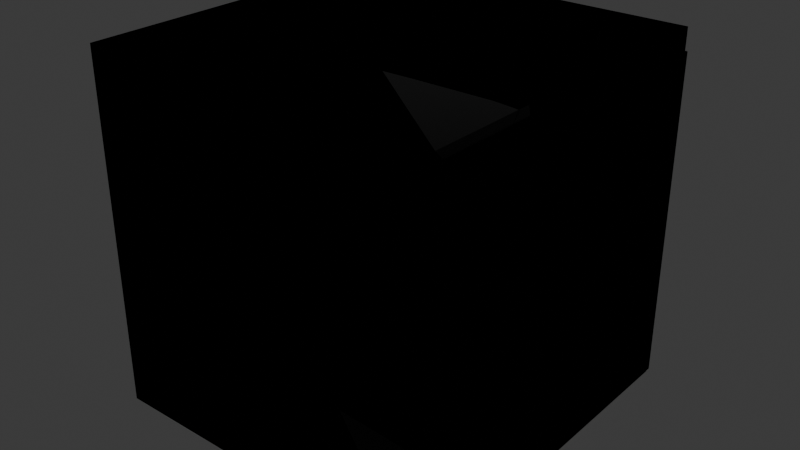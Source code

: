 # Source: safe_kaputt.blend  (saved by Blender 4.3.34; exported with 4.5.12 LTS)
import bpy
from mathutils import Matrix  # noqa: F401  (used for matrix-valued properties, if any)

bpy.ops.wm.read_factory_settings(use_empty=True)
scene = bpy.context.scene
scene.name = 'Scene'

# ---- collections
col_collection = bpy.data.collections.new('Collection'); scene.collection.children.link(col_collection)

# ---- materials (node trees are filled in below, after node groups)
mat_metal = bpy.data.materials.new('metal')
mat_metal.diffuse_color = (0.2829, 0.8, 0.2589, 1.0)

# ---- material node trees
mat_metal.use_nodes = True; mat_metal.node_tree.nodes.clear()
_N = mat_metal.node_tree.nodes; _L = mat_metal.node_tree.links
n0 = _N.new('ShaderNodeBsdfPrincipled'); n0.name = 'Principled BSDF'; n0.location = (10, 300)
n0.inputs[0].default_value = (0.01754, 0.01754, 0.01754, 1.0)
n0.inputs[1].default_value = 1.0
n0.inputs[2].default_value = 0.1422
n1 = _N.new('ShaderNodeOutputMaterial'); n1.name = 'Material Output'; n1.location = (300, 300)
_L.new(n0.outputs[0], n1.inputs[0])
n1.is_active_output = True

# ---- world
world_world = bpy.data.worlds.new('World'); scene.world = world_world
world_world.use_nodes = True; world_world.node_tree.nodes.clear()
_N = world_world.node_tree.nodes; _L = world_world.node_tree.links
n0 = _N.new('ShaderNodeOutputWorld'); n0.name = 'World Output'; n0.location = (300, 300)
n1 = _N.new('ShaderNodeBackground'); n1.name = 'Background'; n1.location = (10, 300)
n1.inputs[0].default_value = (0.05088, 0.05088, 0.05088, 1.0)
_L.new(n1.outputs[0], n0.inputs[0])
n0.is_active_output = True
world_world.color = (0.05088, 0.05088, 0.05088)
world_world.sun_shadow_jitter_overblur = 0.0

# ---- meshes
me_safe_cell_122 = bpy.data.meshes.new('safe_cell.122')
me_safe_cell_122.from_pydata([(0.1973, 0.09626, 0.01201), (0.1947, 0.00868, -0.08198), (-0.0364, -0.06416, -0.1466), (0.131, -0.06754, -0.1443), (0.2365, -0.03378, 0.106), (0.2365, -0.07917, 0.1514), (-0.6978, -0.07917, -0.1244), (-0.4509, 0.1903, 0.1514), (-0.5467, -0.07917, -0.1336), (-0.4301, 0.1914, 0.1514), (-0.2694, 0.2002, 0.1514), (-0.3993, -0.07917, -0.1422), (-0.2927, -0.07917, -0.1484), (-0.1598, -0.07917, -0.1557), (-0.001685, -0.07917, -0.1522), (0.1365, -0.07917, -0.1488), (-0.6887, -0.07917, 0.1514), (-0.1256, 0.207, 0.1514), (0.2639, 0.02074, 0.03833), (0.2639, 0.06899, -0.01266), (0.2639, 0.0003496, -0.08621), (-0.1091, 0.1946, 0.1514), (0.05903, 0.06759, 0.1514), (0.2365, -0.02317, 0.106), (0.2365, -0.03604, 0.1194), (0.2506, -0.03378, 0.106), (0.2639, -0.03378, 0.09541), (0.2365, -0.03507, -0.1151), (0.2639, -0.02664, -0.1075), (0.2636, -0.03378, -0.1108), (0.2365, -0.07917, -0.1352), (0.2365, -0.06658, 0.1514), (-0.6978, -0.07917, -0.1244), (-0.5467, -0.07917, -0.1336), (-0.4509, 0.1903, 0.1514), (-0.4301, 0.1914, 0.1514), (-0.3993, -0.07917, -0.1422), (-0.2694, 0.2002, 0.1514), (-0.2927, -0.07917, -0.1484), (-0.1598, -0.07917, -0.1557), (-0.001685, -0.07917, -0.1522), (0.1365, -0.07917, -0.1488), (-0.6887, -0.07917, 0.1514), (-0.1256, 0.207, 0.1514), (0.2639, 0.02074, 0.03833), (0.2639, 0.06899, -0.01266), (0.2365, -0.03507, -0.1151), (0.2636, -0.03378, -0.1108), (0.2639, 0.0003496, -0.08621), (-0.1091, 0.1946, 0.1514), (0.2639, -0.03378, 0.09541), (0.05903, 0.06759, 0.1514), (0.2365, -0.02317, 0.106), (0.2365, -0.03604, 0.1194), (0.2506, -0.03378, 0.106), (0.2639, -0.02664, -0.1075), (0.2365, -0.07917, -0.1352), (0.2365, -0.06658, 0.1514)], [], [(33, 32, 34, 35), (33, 35, 37, 0, 36), (38, 36, 0, 1), (39, 38, 1, 2), (40, 39, 2, 3), (41, 40, 3), (42, 34, 32), (0, 37, 43), (0, 44, 45), (27, 4, 52, 24, 31, 5, 56), (49, 0, 43), (44, 0, 49, 51, 53, 23, 54, 50), (3, 2, 1), (1, 20, 55, 46, 3), (46, 55, 47), (51, 57, 53), (8, 11, 12, 13, 14, 15, 56, 5, 16, 6), (21, 17, 10, 9, 7, 16, 5, 31, 22), (30, 41, 3, 46), (28, 48, 19, 18, 26, 29), (52, 4, 25), (25, 4, 27, 29, 26), (20, 1, 0, 45)])
_k = set([(6, 8), (6, 16), (7, 9), (7, 16), (8, 11), (9, 10), (10, 17), (11, 12), (12, 13), (13, 14), (14, 15), (15, 56), (17, 21), (18, 19), (18, 26), (19, 48), (20, 45), (20, 55), (21, 22), (22, 31), (23, 53), (23, 54), (24, 31), (24, 52), (25, 26), (25, 52), (27, 29), (27, 56), (28, 29), (28, 48), (30, 41), (30, 46), (32, 33), (32, 42), (33, 36), (34, 35), (34, 42), (35, 37), (36, 38), (37, 43), (38, 39), (39, 40), (40, 41), (43, 49), (44, 45), (44, 50), (46, 47), (47, 55), (49, 51), (50, 54), (51, 57), (53, 57)])
me_safe_cell_122.attributes.new('sharp_edge', 'BOOLEAN', 'EDGE').data.foreach_set('value', [ (min(e.vertices), max(e.vertices)) in _k for e in me_safe_cell_122.edges])
_uv = me_safe_cell_122.uv_layers.new(name='UVMap')
_uv.uv.foreach_set('vector', [1.0, 0.8624, 0.1376, 0.0, 0.8842, 0.0, 1.0, 0.1125, 0.8624, 0.8624, 0.1125, 0.1125, 0.2348, 0.0, 1.0, 0.0, 1.0, 0.7794, 1.0, 0.6389, 0.7794, 0.7794, 0.0, 0.0, 1.0, 0.0, 1.0, 0.2321, 0.6389, 0.6389, 0.0, 0.0, 1.0, 0.0, 1.0, 0.1897, 0.2321, 0.2321, 0.0, 0.0, 1.0, 0.0, 0.1901, 0.0, 0.1897, 0.1897, 0.0, 0.0, 0.267, 0.1295, 1.0, 0.1158, 1.0, 0.8624, 1.0, 0.0, 1.0, 0.7652, 0.00586, 0.0, 1.0, 1.0, 0.6654, 0.6654, 1.0, 0.6647, 0.3863, 0.7387, 0.6137, 0.7387, 0.6137, 0.736, 0.6142, 0.7392, 0.6219, 0.7469, 0.375, 0.75, 0.375, 0.75, 1.0, 0.264, 1.0, 1.0, 0.00586, 0.00586, 1.0, 0.6654, 1.0, 1.0, 0.264, 0.264, 0.4517, 0.0, 0.74, 0.0, 0.7781, 0.1176, 0.7938, 0.09558, 0.8386, 0.1669, 0.0, 0.0, 1.0, 0.0, 1.0, 1.0, 1.0, 1.0, 0.4768, 0.4768, 0.3218, 0.0, 0.4615, 0.0, 1.0, 0.0, 0.4402, 0.4402, 0.3218, 0.3218, 1.0, 0.5003, 0.4517, 0.4517, 0.8257, 0.4516, 0.74, 0.74, 0.5538, 0.9458, 0.5516, 0.909, 0.5501, 0.8823, 0.5482, 0.8491, 0.5491, 0.8096, 0.55, 0.775, 0.5534, 0.75, 0.625, 0.75, 0.625, 0.9813, 0.5561, 0.9836, 0.625, 0.6816, 0.625, 0.6785, 0.625, 0.6802, 0.625, 0.6824, 0.625, 0.6826, 0.625, 0.75, 0.625, 0.75, 0.625, 0.7469, 0.625, 0.7133, 0.6639, 0.1026, 1.0, 0.8099, 1.0, 1.0, 0.4615, 0.4615, 0.3863, 0.7369, 0.3863, 0.7301, 0.3863, 0.713, 0.3863, 0.725, 0.3863, 0.7387, 0.3863, 0.7386, 0.6137, 0.736, 0.6137, 0.7387, 0.6137, 0.7387, 0.6137, 0.7387, 0.6137, 0.7387, 0.5587, 0.7387, 0.5595, 0.7387, 0.611, 0.7387, 0.4768, 0.0, 1.0, 0.0, 1.0, 1.0, 0.6647, 0.6647])
me_safe_cell_122.materials.append(mat_metal)
me_safe_cell_122.update()
me_safe_cell_023 = bpy.data.meshes.new('safe_cell.023')
me_safe_cell_023.from_pydata([(-0.7839, -0.4913, -0.447), (-0.7839, -0.4913, 0.553), (-0.7839, 0.5087, -0.447), (-0.7839, 0.5087, 0.553), (0.2161, -0.446, -0.4016), (0.2161, -0.446, 0.5076), (0.2161, 0.4633, -0.4016), (0.2161, 0.4633, 0.5076), (0.2161, 0.5087, 0.553), (0.2161, 0.5087, -0.447), (0.2161, -0.4913, -0.447), (0.2161, -0.4913, 0.553), (0.2435, 0.4633, 0.5076), (0.2435, 0.4633, -0.4016), (0.2435, -0.446, -0.4016), (0.2435, -0.446, 0.5076), (0.2161, -0.06135, -0.4016), (0.2161, -0.07711, -0.447)], [], [(0, 1, 3, 2), (2, 3, 8, 9), (4, 16, 6, 13, 14), (5, 7, 6, 16, 17, 9, 8, 11), (10, 11, 1, 0), (8, 3, 1, 11), (10, 0, 2, 9, 17), (4, 5, 11, 10, 17, 16), (7, 5, 15, 12), (6, 7, 12, 13), (5, 4, 14, 15), (14, 13, 12, 15)])
_uv = me_safe_cell_023.uv_layers.new(name='UVMap')
_uv.uv.foreach_set('vector', [0.375, 0.0, 0.375, 0.0, 0.375, 0.25, 0.375, 0.25, 0.375, 0.25, 0.625, 0.25, 0.625, 0.5, 0.375, 0.5, 0.3863, 0.7387, 0.3863, 0.6425, 0.3863, 0.5113, 0.3863, 0.5113, 0.3863, 0.7387, 0.6137, 0.7387, 0.6137, 0.5113, 0.3863, 0.5113, 0.3863, 0.6425, 0.3863, 0.6464, 0.625, 0.5, 0.625, 0.5, 0.625, 0.75, 0.375, 0.75, 0.625, 0.75, 0.625, 1.0, 0.375, 1.0, 0.625, 0.5, 0.625, 0.5, 0.625, 0.75, 0.625, 0.75, 0.125, 0.75, 0.125, 0.75, 0.125, 0.5, 0.125, 0.5, 0.125, 0.6464, 0.3863, 0.7387, 0.3863, 0.7387, 0.375, 0.75, 0.375, 0.75, 0.3863, 0.6464, 0.3863, 0.6425, 0.6137, 0.5113, 0.6137, 0.7387, 0.6137, 0.7387, 0.6137, 0.5113, 0.3863, 0.5113, 0.6137, 0.5113, 0.6137, 0.5113, 0.3863, 0.5113, 0.6137, 0.7387, 0.3863, 0.7387, 0.3863, 0.7387, 0.6137, 0.7387, 0.3863, 0.7387, 0.3863, 0.5113, 0.3863, 0.5113, 0.3863, 0.7387])
me_safe_cell_023.materials.append(mat_metal)
me_safe_cell_023.update()
me_safe_cell_032 = bpy.data.meshes.new('safe_cell.032')
me_safe_cell_032.from_pydata([(0.2498, -0.09115, 0.0329), (0.2394, 0.1636, 0.1519), (0.2142, -0.07131, -0.0417), (0.2336, -0.09725, -0.00792), (0.2291, -0.09315, -0.01738), (0.2177, -0.1294, 0.04589), (0.1734, -0.169, 0.06854), (0.098, -0.1218, 0.1566), (0.1108, 0.05901, 0.2219), (-0.04199, 0.04285, -0.1809), (-0.09753, 0.1219, -0.2026), (0.1763, -0.1718, 0.03707), (0.1956, -0.1379, -0.01336), (0.1785, -0.1111, -0.05865), (0.167, -0.1002, -0.07332), (0.1624, -0.184, 0.04589), (0.1655, -0.1396, -0.0452), (-0.2733, -0.05809, 0.3185), (-0.2703, -0.04557, 0.3217), (0.1107, -0.1628, -0.06427), (-0.1124, -0.2853, -0.07283), (-0.4499, -0.3549, -0.1302), (-0.2767, 0.03805, -0.2384), (-0.4708, -0.328, -0.08221), (-0.2815, 0.2023, -0.1583), (-0.2687, 0.2023, -0.1791), (-0.3599, 0.2023, -0.03039), (-0.06969, 0.2023, -0.1724), (-0.2013, 0.2023, -0.177), (-0.3383, 0.2023, 0.03568), (-0.2785, 0.2023, 0.1906), (0.1227, 0.2023, 0.1449), (0.2231, 0.2023, 0.1333), (0.209, 0.2023, 0.09816), (0.1591, 0.2023, -0.02336), (0.1545, 0.2023, -0.03432), (-0.2815, 0.2023, -0.1583), (-0.2687, 0.2023, -0.1791), (-0.3599, 0.2023, -0.03039), (-0.06969, 0.2023, -0.1724), (-0.2013, 0.2023, -0.177), (-0.3383, 0.2023, 0.03568), (-0.2785, 0.2023, 0.1906), (0.1227, 0.2023, 0.1449), (0.2231, 0.2023, 0.1333), (0.209, 0.2023, 0.09816), (0.1591, 0.2023, -0.02336), (0.1545, 0.2023, -0.03432)], [], [(37, 22, 21, 36), (21, 38, 36), (10, 40, 39), (10, 22, 37, 40), (10, 9, 22), (9, 19, 22), (39, 47, 2, 10), (20, 23, 21), (23, 38, 21), (38, 23, 18, 41), (18, 42, 41), (42, 18, 43), (45, 44, 1, 0), (0, 46, 45), (43, 18, 1, 44), (0, 2, 47, 46), (2, 9, 10), (2, 14, 9), (14, 19, 9), (14, 13, 19), (13, 16, 19), (16, 12, 19), (12, 15, 19), (15, 20, 19), (15, 6, 20), (6, 23, 20), (6, 7, 23), (7, 17, 23), (17, 18, 23), (17, 8, 18), (8, 1, 18), (1, 5, 0), (8, 7, 1), (7, 5, 1), (5, 12, 0), (12, 3, 0), (3, 4, 0), (4, 2, 0), (4, 13, 2), (13, 14, 2), (12, 16, 13), (4, 12, 13), (11, 15, 12), (4, 3, 12), (5, 11, 12), (11, 5, 15), (5, 6, 15), (5, 7, 6), (8, 17, 7), (25, 24, 26, 29, 30, 31, 32, 33, 34, 35, 27, 28), (20, 21, 22, 19)])
_k = set([(24, 25), (24, 26), (25, 28), (26, 29), (27, 28), (27, 35), (29, 30), (30, 31), (31, 32), (32, 33), (33, 34), (34, 35), (36, 37), (36, 38), (37, 40), (38, 41), (39, 40), (39, 47), (41, 42), (42, 43), (43, 44), (44, 45), (45, 46), (46, 47)])
me_safe_cell_032.attributes.new('sharp_edge', 'BOOLEAN', 'EDGE').data.foreach_set('value', [ (min(e.vertices), max(e.vertices)) in _k for e in me_safe_cell_032.edges])
_uv = me_safe_cell_032.uv_layers.new(name='UVMap')
_uv.uv.foreach_set('vector', [0.7655, 0.7655, 0.0, 0.0, 1.0, 0.0, 1.0, 0.9172, 0.0, 0.0, 0.9183, 0.0, 0.9172, 0.9172, 1.0, 0.0, 1.0, 0.6149, 0.383, 0.0, 0.0, 0.0, 1.0, 0.0, 1.0, 0.7655, 0.6149, 0.6149, 0.0, 0.0, 1.0, 0.0, 1.0, 1.0, 0.0, 0.0, 1.0, 0.0, 1.0, 1.0, 0.617, 0.0, 0.8452, 0.8452, 0.0, 0.0, 0.0, 0.0, 0.0, 0.0, 1.0, 0.0, 1.0, 1.0, 0.0, 0.0, 1.0, 0.08169, 1.0, 1.0, 0.9145, 0.9145, 0.0, 0.0, 1.0, 0.0, 1.0, 0.8333, 0.0, 0.0, 0.8331, 0.0, 0.8333, 0.8333, 0.8331, 0.8331, 0.0, 0.0, 0.8321, 0.0, 1.0, 0.8544, 0.4359, 0.4359, 0.0, 0.0, 1.0, 0.0, 0.0, 0.0, 0.8541, 0.0, 0.8544, 0.8544, 0.8321, 0.8321, 0.0, 0.0, 1.0, 0.0, 1.0, 0.4359, 0.0, 0.0, 1.0, 0.0, 1.0, 0.8452, 0.8541, 0.8541, 0.0, 0.0, 1.0, 0.0, 1.0, 1.0, 0.0, 0.0, 1.0, 0.0, 1.0, 1.0, 0.0, 0.0, 1.0, 0.0, 1.0, 1.0, 0.0, 0.0, 1.0, 0.0, 1.0, 1.0, 0.0, 0.0, 1.0, 0.0, 1.0, 1.0, 0.0, 0.0, 1.0, 0.0, 1.0, 1.0, 0.0, 0.0, 1.0, 0.0, 1.0, 1.0, 0.0, 0.0, 1.0, 0.0, 1.0, 1.0, 0.0, 0.0, 1.0, 0.0, 1.0, 1.0, 0.0, 0.0, 1.0, 0.0, 1.0, 1.0, 0.0, 0.0, 1.0, 0.0, 1.0, 1.0, 0.0, 0.0, 1.0, 0.0, 1.0, 1.0, 0.0, 0.0, 1.0, 0.0, 1.0, 1.0, 0.0, 0.0, 1.0, 0.0, 1.0, 1.0, 0.0, 0.0, 1.0, 0.0, 1.0, 1.0, 1.0, 1.0, 0.0, 0.0, 1.0, 0.0, 0.0, 0.0, 1.0, 0.0, 1.0, 1.0, 0.0, 0.0, 1.0, 0.0, 1.0, 1.0, 0.0, 0.0, 1.0, 0.0, 1.0, 1.0, 0.0, 0.0, 1.0, 0.0, 1.0, 1.0, 0.0, 0.0, 1.0, 0.0, 1.0, 1.0, 0.0, 0.0, 1.0, 0.0, 1.0, 1.0, 0.0, 0.0, 1.0, 0.0, 1.0, 1.0, 0.0, 0.0, 1.0, 0.0, 1.0, 1.0, 0.0, 0.0, 1.0, 0.0, 1.0, 1.0, 0.0, 0.0, 1.0, 0.0, 1.0, 1.0, 0.0, 0.0, 1.0, 0.0, 1.0, 1.0, 0.0, 0.0, 1.0, 0.0, 1.0, 1.0, 0.0, 0.0, 1.0, 0.0, 1.0, 1.0, 0.0, 0.0, 1.0, 0.0, 1.0, 1.0, 0.0, 0.0, 1.0, 0.0, 1.0, 1.0, 0.0, 0.0, 1.0, 0.0, 1.0, 1.0, 0.0, 0.0, 1.0, 0.0, 1.0, 1.0, 0.4743, 0.3722, 0.4794, 0.369, 0.5124, 0.3489, 0.528, 0.3548, 0.5667, 0.3698, 0.5553, 0.47, 0.5524, 0.4951, 0.5436, 0.4916, 0.5132, 0.4791, 0.5105, 0.478, 0.4759, 0.4219, 0.4748, 0.389, 0.0, 0.0, 1.0, 0.0, 1.0, 1.0, 0.0, 0.0])
me_safe_cell_032.materials.append(mat_metal)
me_safe_cell_032.update()
me_safe_cell_044 = bpy.data.meshes.new('safe_cell.044')
me_safe_cell_044.from_pydata([(6.706e-06, -0.03879, -0.06953), (-0.3821, -0.1436, 0.02988), (-0.3799, -0.1694, 0.07096), (0.1287, 0.06692, -0.1398), (0.1304, 0.05849, 0.0851), (-0.2909, 0.1039, -0.1118), (0.06775, 0.1039, -0.1527), (0.1304, 0.1039, -0.1568), (0.1304, 0.09624, -0.1534), (0.1253, 0.1039, -0.1572), (0.113, 0.1039, -0.1577), (-0.3904, 0.1039, -0.1004), (0.1304, 0.05849, -0.1337), (0.1388, 0.05849, -0.1335), (0.1578, 0.05849, -0.1321), (0.1578, 0.04502, -0.1219), (0.1578, -0.0189, -0.07304), (0.1304, -0.1258, 0.08955), (0.1304, -0.123, 0.0851), (0.1578, -0.1199, 0.0851), (0.0102, -0.1649, 0.1305), (0.1304, -0.1518, 0.1305), (-0.3807, 0.05519, 0.1305), (-0.3813, 0.1039, 0.1305), (0.1578, 0.006203, 0.0851), (0.1578, 0.05849, -0.0466), (0.1304, 0.07192, 0.1305), (0.1407, 0.05849, 0.0851), (0.1304, 0.1039, 0.04999), (0.1199, 0.1039, 0.1305), (-0.06188, -0.1727, 0.1305), (-0.3772, -0.1983, 0.1305), (-0.3204, -0.2003, 0.1305), (-0.2909, 0.1039, -0.1118), (0.06775, 0.1039, -0.1527), (0.1304, 0.1039, -0.1568), (0.1253, 0.1039, -0.1572), (0.1304, 0.09624, -0.1534), (0.113, 0.1039, -0.1577), (-0.3904, 0.1039, -0.1004), (0.1304, 0.05849, -0.1337), (0.1388, 0.05849, -0.1335), (0.1578, 0.05849, -0.1321), (0.1578, 0.04502, -0.1219), (0.1578, -0.0189, -0.07304), (0.1578, -0.1199, 0.0851), (0.1304, -0.123, 0.0851), (0.1304, -0.1258, 0.08955), (0.1304, -0.1518, 0.1305), (0.0102, -0.1649, 0.1305), (-0.3807, 0.05519, 0.1305), (-0.3813, 0.1039, 0.1305), (0.1578, 0.05849, -0.0466), (0.1407, 0.05849, 0.0851), (0.1578, 0.006203, 0.0851), (0.1304, 0.07192, 0.1305), (0.1199, 0.1039, 0.1305), (0.1287, 0.06692, -0.1398), (0.1304, 0.1039, 0.04999), (-0.06188, -0.1727, 0.1305), (-0.3204, -0.2003, 0.1305), (-0.3772, -0.1983, 0.1305)], [], [(0, 33, 34), (36, 35, 37), (57, 38, 36, 37), (57, 0, 34, 38), (33, 0, 1, 39), (40, 41, 0, 57), (42, 43, 0, 41), (0, 43, 44), (0, 44, 45, 46, 47), (48, 49, 1, 0, 47), (50, 51, 39, 1), (1, 61, 50), (53, 54, 52), (55, 58, 56), (2, 1, 49, 59), (61, 1, 2), (60, 2, 59), (61, 2, 60), (7, 9, 10, 6, 5, 11, 23, 29, 28), (30, 20, 21, 26, 29, 23, 22, 31, 32), (16, 15, 14, 25, 24, 19), (27, 4, 18, 19, 24), (14, 13, 12, 4, 27, 25), (17, 18, 4, 12, 3, 8, 7, 28, 26, 21)])
_k = set([(3, 8), (3, 12), (5, 6), (5, 11), (6, 10), (7, 8), (7, 9), (9, 10), (11, 23), (12, 13), (13, 14), (14, 15), (15, 16), (16, 19), (17, 18), (17, 21), (18, 19), (20, 21), (20, 30), (22, 23), (22, 31), (24, 25), (24, 27), (25, 27), (26, 28), (26, 29), (28, 29), (30, 32), (31, 32), (33, 34), (33, 39), (34, 38), (35, 36), (35, 37), (36, 38), (37, 57), (39, 51), (40, 41), (40, 57), (41, 42), (42, 43), (43, 44), (44, 45), (45, 46), (46, 47), (47, 48), (48, 49), (49, 59), (50, 51), (50, 61), (52, 53), (52, 54), (53, 54), (55, 56), (55, 58), (56, 58), (59, 60), (60, 61)])
me_safe_cell_044.attributes.new('sharp_edge', 'BOOLEAN', 'EDGE').data.foreach_set('value', [ (min(e.vertices), max(e.vertices)) in _k for e in me_safe_cell_044.edges])
_uv = me_safe_cell_044.uv_layers.new(name='UVMap')
_uv.uv.foreach_set('vector', [0.0, 0.0, 0.7421, 0.0, 0.7387, 0.7387, 1.0, 0.4254, 0.9009, 0.3274, 1.0, 0.3385, 1.0, 0.0, 1.0, 0.4228, 0.4254, 0.4254, 0.3385, 0.3385, 0.0, 0.0, 1.0, 0.0, 1.0, 0.7387, 0.4228, 0.4228, 1.0, 0.2579, 1.0, 1.0, 0.0, 0.0, 0.8331, 0.0, 0.6222, 0.07762, 1.0, 0.07618, 1.0, 1.0, 0.08092, 0.0, 0.4724, 0.00901, 1.0, 0.06921, 1.0, 1.0, 0.07618, 0.07618, 1.0, 1.0, 0.06921, 0.06921, 1.0, 0.1482, 1.0, 1.0, 0.1482, 0.1482, 0.8354, 0.214, 0.9807, 0.3617, 1.0, 0.3635, 0.2285, 0.1562, 0.3317, 0.0, 1.0, 0.0, 1.0, 1.0, 0.3635, 0.3635, 0.6673, 0.0, 0.8309, 0.08032, 0.8331, 0.8331, 0.0, 0.0, 0.0, 0.0, 0.6672, 0.0, 0.6673, 0.6673, 0.762, 0.474, 0.6032, 0.3153, 0.8332, 0.1477, 0.7782, 0.6271, 0.9188, 0.5247, 0.8752, 0.7241, 1.0, 0.0, 1.0, 1.0, 0.3317, 0.3317, 0.4561, 0.0, 1.0, 0.3328, 1.0, 1.0, 0.0, 0.0, 0.4577, 0.0, 1.0, 0.0, 1.0, 0.5439, 0.5426, 0.5426, 0.0, 0.0, 0.5423, 0.0, 0.5532, 0.5, 0.5531, 0.4987, 0.553, 0.4957, 0.5542, 0.4843, 0.5644, 0.3947, 0.5673, 0.3698, 0.625, 0.3721, 0.625, 0.4974, 0.6049, 0.5, 0.625, 0.5691, 0.625, 0.5672, 0.625, 0.5639, 0.625, 0.508, 0.625, 0.5, 0.625, 0.5, 0.625, 0.5122, 0.625, 0.5755, 0.625, 0.576, 0.3863, 0.5307, 0.3863, 0.5147, 0.3863, 0.5113, 0.3863, 0.5113, 0.3863, 0.5244, 0.3863, 0.5559, 0.6137, 0.5113, 0.6137, 0.5113, 0.6137, 0.5567, 0.6137, 0.5559, 0.6137, 0.5244, 0.5594, 0.5113, 0.559, 0.5113, 0.5589, 0.5113, 0.6137, 0.5113, 0.6137, 0.5113, 0.5807, 0.5113, 0.6137, 0.5574, 0.6137, 0.5567, 0.6137, 0.5113, 0.6137, 0.5113, 0.6158, 0.5092, 0.6231, 0.5019, 0.625, 0.5, 0.625, 0.5, 0.617, 0.508, 0.6137, 0.5639])
me_safe_cell_044.materials.append(mat_metal)
me_safe_cell_044.update()
me_safe_cell_050 = bpy.data.meshes.new('safe_cell.050')
me_safe_cell_050.from_pydata([(-0.005427, -0.07019, -0.007414), (-0.03737, -0.06456, 0.03797), (-0.03288, -0.06847, 0.03797), (0.02198, -0.06254, -0.07193), (0.02198, -0.07364, -0.0492), (-0.005427, -0.09227, 0.03797), (0.02198, -0.09396, -0.007414), (0.02198, -0.03679, -0.06422), (-0.005427, -0.01905, -0.007414), (-0.036, -0.05601, 0.03797), (0.02198, 0.02755, -0.04383), (0.004759, 0.04098, -0.007414), (-0.005427, 0.04893, 0.01413), (-0.0167, 0.05772, 0.03797), (0.01056, 0.07465, -0.007414), (-0.005427, 0.07514, 0.02255), (-0.01366, 0.07539, 0.03797), (0.02198, 0.0743, -0.02881), (-0.005427, 0.08074, 0.03797), (0.02198, 0.08207, -0.007414), (0.02198, -0.06254, -0.07193), (0.02198, -0.07364, -0.0492), (-0.03737, -0.06456, 0.03797), (-0.03288, -0.06847, 0.03797), (0.02198, -0.09396, -0.007414), (-0.005427, -0.09227, 0.03797), (-0.005427, -0.01905, -0.007414), (-0.005427, 0.04893, 0.01413), (0.004759, 0.04098, -0.007414), (0.02198, -0.03679, -0.06422), (0.02198, 0.02755, -0.04383), (-0.036, -0.05601, 0.03797), (-0.0167, 0.05772, 0.03797), (0.01056, 0.07465, -0.007414), (0.02198, 0.0743, -0.02881), (-0.005427, 0.07514, 0.02255), (-0.01366, 0.07539, 0.03797), (0.02198, 0.08207, -0.007414), (-0.005427, 0.08074, 0.03797), (-0.005427, -0.07019, -0.007414)], [], [(21, 0, 23, 22, 20), (0, 21, 24), (25, 23, 0), (26, 28, 30, 29, 31, 32, 27), (22, 31, 29, 20), (33, 34, 30, 28), (35, 27, 32, 36), (33, 37, 34), (35, 36, 38), (2, 5, 18, 16, 13, 9, 1), (15, 18, 5, 39, 8, 12), (10, 17, 19, 6, 4, 3, 7), (14, 11, 8, 39, 6, 19)])
_k = set([(0, 24), (0, 25), (1, 2), (1, 9), (2, 5), (3, 4), (3, 7), (4, 6), (5, 39), (6, 39), (7, 10), (8, 11), (8, 12), (9, 13), (10, 17), (11, 14), (12, 15), (13, 16), (14, 19), (15, 18), (16, 18), (17, 19), (20, 21), (20, 29), (21, 24), (22, 23), (22, 31), (23, 25), (26, 27), (26, 28), (27, 35), (28, 33), (29, 30), (30, 34), (31, 32), (32, 36), (33, 37), (34, 37), (35, 38), (36, 38)])
me_safe_cell_050.attributes.new('sharp_edge', 'BOOLEAN', 'EDGE').data.foreach_set('value', [ (min(e.vertices), max(e.vertices)) in _k for e in me_safe_cell_050.edges])
_uv = me_safe_cell_050.uv_layers.new(name='UVMap')
_uv.uv.foreach_set('vector', [1.0, 0.4388, 1.0, 0.6166, 1.0, 0.7946, 0.802, 0.802, 0.3695, 0.3695, 0.6094, 0.6094, 0.4388, 0.4388, 0.6097, 0.4121, 0.7949, 0.5887, 0.7946, 0.7946, 0.6166, 0.6166, 0.7994, 0.4235, 0.3755, 0.0, 0.5187, 0.0, 1.0, 0.4008, 1.0, 0.8023, 0.197, 0.0, 0.2908, 0.0, 1.0, 0.802, 0.8023, 0.8023, 0.4008, 0.4008, 1.0, 0.3695, 0.4188, 0.4188, 0.2886, 0.2886, 1.0, 0.4813, 1.0, 0.6245, 0.6012, 0.6012, 1.0, 0.7092, 1.0, 0.803, 0.695, 0.695, 1.0, 0.4188, 0.9074, 0.3265, 1.0, 0.2886, 1.0, 0.6012, 1.0, 0.695, 0.9333, 0.6285, 0.625, 0.6264, 0.625, 0.6324, 0.625, 0.5891, 0.625, 0.5905, 0.625, 0.5949, 0.625, 0.6233, 0.625, 0.6255, 0.6137, 0.5905, 0.6137, 0.5891, 0.6137, 0.6324, 0.6137, 0.6269, 0.6137, 0.6141, 0.6137, 0.5971, 0.3863, 0.6024, 0.3863, 0.5907, 0.3863, 0.5888, 0.3863, 0.6328, 0.3863, 0.6277, 0.3863, 0.625, 0.3863, 0.6185, 0.6137, 0.5907, 0.6137, 0.5991, 0.6137, 0.6141, 0.6137, 0.6271, 0.6137, 0.6328, 0.6137, 0.5888])
me_safe_cell_050.materials.append(mat_metal)
me_safe_cell_050.update()
me_safe_cell_058 = bpy.data.meshes.new('safe_cell.058')
me_safe_cell_058.from_pydata([(-0.7569, -0.5, -0.5), (-0.7569, -0.5, 0.5), (-0.7569, 0.5, -0.5), (-0.7569, 0.5, 0.5), (0.2431, -0.4546, -0.4546), (0.2431, -0.4546, 0.4546), (0.2431, 0.4546, -0.4546), (0.2431, 0.4546, 0.4546), (0.2431, 0.5, 0.5), (0.2431, 0.5, -0.5), (0.2431, -0.5, -0.5), (0.2431, -0.5, 0.5), (0.2706, 0.4546, 0.4546), (0.2706, 0.4546, -0.4546), (0.2706, -0.4546, -0.4546), (0.2706, -0.4546, 0.4546)], [], [(0, 1, 3, 2), (2, 3, 8, 9), (4, 6, 13, 14), (10, 11, 1, 0), (9, 10, 0, 2), (8, 3, 1, 11), (7, 6, 9, 8), (13, 12, 15, 14), (4, 5, 7, 8, 11, 10, 9, 6), (7, 5, 15, 12), (6, 7, 12, 13), (5, 4, 14, 15)])
_uv = me_safe_cell_058.uv_layers.new(name='UVMap')
_uv.uv.foreach_set('vector', [0.375, 0.0, 0.375, 0.0, 0.375, 0.25, 0.375, 0.25, 0.375, 0.25, 0.625, 0.25, 0.625, 0.5, 0.375, 0.5, 0.3863, 0.7387, 0.3863, 0.5113, 0.3863, 0.5113, 0.3863, 0.7387, 0.375, 0.75, 0.625, 0.75, 0.625, 1.0, 0.375, 1.0, 0.125, 0.5, 0.125, 0.75, 0.125, 0.75, 0.125, 0.5, 0.625, 0.5, 0.625, 0.5, 0.625, 0.75, 0.625, 0.75, 0.6137, 0.5113, 0.6137, 0.5113, 0.625, 0.5, 0.625, 0.5, 0.3863, 0.5113, 0.3863, 0.5113, 0.3863, 0.7387, 0.3863, 0.7387, 0.3863, 0.7387, 0.6137, 0.7387, 0.6137, 0.5113, 0.625, 0.5, 0.375, 0.75, 0.375, 0.75, 0.375, 0.5, 0.3863, 0.5113, 0.6137, 0.5113, 0.6137, 0.7387, 0.6137, 0.7387, 0.6137, 0.5113, 0.3863, 0.5113, 0.6137, 0.5113, 0.6137, 0.5113, 0.3863, 0.5113, 0.6137, 0.7387, 0.3863, 0.7387, 0.3863, 0.7387, 0.6137, 0.7387])
me_safe_cell_058.materials.append(mat_metal)
me_safe_cell_058.update()
me_safe_cell_060 = bpy.data.meshes.new('safe_cell.060')
me_safe_cell_060.from_pydata([(-0.0166, -0.09996, 0.232), (-0.03755, -0.149, 0.2261), (-0.2661, -0.4603, 0.1828), (-0.1106, -0.2586, 0.2107), (0.178, 0.1556, -0.04242), (0.1793, 0.2719, 0.07482), (0.1716, 0.1441, -0.02795), (0.0928, -0.01778, 0.03796), (0.05091, -0.08362, 0.09548), (0.009792, -0.1273, 0.171), (0.004852, -0.128, 0.1833), (0.05033, -0.1467, -0.1438), (-0.04708, -0.2477, 0.04916), (-0.009315, -0.1422, 0.1933), (-0.1909, -0.3873, 0.1525), (-0.08162, -0.23, 0.2002), (-0.3009, 0.4319, -0.2608), (-0.3009, 0.3951, 0.2606), (-0.3009, 0.4319, 0.264), (0.09278, 0.4319, 0.2878), (0.171, 0.4319, 0.1598), (0.2065, 0.4319, -0.2194), (0.1864, 0.4319, 0.1345), (0.2088, 0.4319, -0.2608), (-0.3009, -0.493, 0.1776), (0.1847, 0.08637, -0.2608), (0.1788, 0.07138, -0.2608), (0.1677, 0.04502, -0.2608), (0.1643, 0.03836, -0.2608), (0.09699, -0.08921, -0.2608), (0.08751, -0.1071, -0.2608), (0.08246, -0.1121, -0.2608), (-0.3009, -0.4756, -0.2608), (-0.3009, -0.476, -0.2518), (-0.3009, 0.4319, 0.264), (0.09278, 0.4319, 0.2878), (-0.3009, 0.3951, 0.2606), (0.171, 0.4319, 0.1598), (0.2065, 0.4319, -0.2194), (0.1864, 0.4319, 0.1345), (0.2088, 0.4319, -0.2608), (-0.3009, -0.493, 0.1776), (0.1847, 0.08637, -0.2608), (0.1788, 0.07138, -0.2608), (0.1677, 0.04502, -0.2608), (0.1643, 0.03836, -0.2608), (0.09699, -0.08921, -0.2608), (0.08751, -0.1071, -0.2608), (0.08246, -0.1121, -0.2608), (-0.3009, -0.4756, -0.2608), (-0.3009, -0.476, -0.2518)], [], [(34, 36, 0, 35), (0, 37, 35), (5, 38, 39), (0, 5, 39, 37), (2, 1, 0, 36, 41), (4, 42, 40, 38, 5), (1, 13, 0), (13, 10, 0), (10, 5, 0), (6, 4, 5), (10, 9, 5), (9, 6, 5), (42, 4, 6), (42, 6, 43), (45, 44, 7, 8), (45, 8, 46), (43, 6, 7, 44), (46, 8, 11, 47), (48, 47, 11, 12), (50, 49, 48, 12), (14, 15, 2), (15, 3, 2), (3, 1, 2), (12, 14, 2), (3, 13, 1), (9, 10, 13), (3, 15, 13), (15, 14, 13), (14, 9, 13), (9, 8, 6), (8, 7, 6), (14, 12, 9), (12, 8, 9), (12, 11, 8), (33, 24, 17, 18, 16, 32), (23, 16, 18, 19, 20, 22, 21), (31, 32, 16, 23, 25, 26, 27, 28, 29, 30), (41, 50, 12, 2)])
_k = set([(17, 18), (17, 24), (18, 19), (19, 20), (20, 22), (21, 22), (21, 23), (23, 25), (24, 33), (25, 26), (26, 27), (27, 28), (28, 29), (29, 30), (30, 31), (31, 32), (32, 33), (34, 35), (34, 36), (35, 37), (36, 41), (37, 39), (38, 39), (38, 40), (40, 42), (41, 50), (42, 43), (43, 44), (44, 45), (45, 46), (46, 47), (47, 48), (48, 49), (49, 50)])
me_safe_cell_060.attributes.new('sharp_edge', 'BOOLEAN', 'EDGE').data.foreach_set('value', [ (min(e.vertices), max(e.vertices)) in _k for e in me_safe_cell_060.edges])
_uv = me_safe_cell_060.uv_layers.new(name='UVMap')
_uv.uv.foreach_set('vector', [0.1327, 0.04659, 0.1494, 0.0, 1.0, 0.0, 1.0, 0.9133, 0.0, 0.0, 0.9145, 0.0, 0.9133, 0.9133, 0.0, 0.0, 0.7622, 0.0, 0.763, 0.763, 0.0, 0.0, 1.0, 0.0, 1.0, 0.763, 0.9145, 0.9145, 0.0, 0.0, 0.0, 0.0, 1.0, 0.0, 1.0, 0.8506, 0.5879, 0.0, 0.0, 0.0, 0.8144, 0.0, 0.8696, 0.8143, 0.7622, 0.7622, 1.0, 1.0, 0.0, 0.0, 1.0, 0.0, 1.0, 1.0, 0.0, 0.0, 1.0, 0.0, 1.0, 1.0, 0.0, 0.0, 1.0, 0.0, 1.0, 1.0, 0.0, 0.0, 1.0, 0.0, 1.0, 1.0, 0.0, 0.0, 1.0, 0.0, 1.0, 1.0, 0.0, 0.0, 1.0, 0.0, 1.0, 1.0, 0.8144, 0.8144, 0.0, 0.0, 1.0, 0.0, 0.8239, 0.8239, 0.0, 0.0, 0.822, 0.0, 1.0, 0.876, 0.8556, 0.8556, 0.0, 0.0, 1.0, 0.0, 0.876, 0.876, 0.0, 0.0, 0.8761, 0.0, 0.822, 0.822, 0.0, 0.0, 1.0, 0.0, 1.0, 0.8556, 0.8761, 0.8761, 0.0, 0.0, 1.0, 0.0, 1.0, 0.699, 1.0, 0.8602, 0.699, 0.699, 0.0, 0.0, 1.0, 0.0, 0.8365, 0.0, 0.8615, 0.01668, 0.8602, 0.8602, 0.0, 0.0, 0.0, 0.0, 1.0, 0.0, 1.0, 1.0, 0.0, 0.0, 1.0, 0.0, 1.0, 1.0, 0.0, 0.0, 1.0, 0.0, 1.0, 1.0, 0.0, 0.0, 1.0, 0.0, 1.0, 1.0, 0.0, 0.0, 1.0, 0.0, 1.0, 1.0, 0.0, 0.0, 1.0, 0.0, 1.0, 1.0, 0.0, 0.0, 1.0, 0.0, 1.0, 1.0, 0.0, 0.0, 1.0, 0.0, 1.0, 1.0, 0.0, 0.0, 1.0, 0.0, 1.0, 1.0, 0.0, 0.0, 1.0, 0.0, 1.0, 1.0, 0.0, 0.0, 1.0, 0.0, 1.0, 1.0, 0.0, 0.0, 1.0, 0.0, 1.0, 1.0, 0.0, 0.0, 1.0, 0.0, 1.0, 1.0, 0.0, 0.0, 1.0, 0.0, 1.0, 1.0, 0.375, 0.02301, 0.375, 0.01877, 0.375, 0.2408, 0.375, 0.25, 0.375, 0.25, 0.375, 0.0231, 0.375, 0.3774, 0.375, 0.25, 0.5062, 0.25, 0.5122, 0.3484, 0.4802, 0.368, 0.4738, 0.3718, 0.3854, 0.3769, 0.125, 0.636, 0.125, 0.7269, 0.125, 0.5, 0.125, 0.5, 0.125, 0.5864, 0.125, 0.5901, 0.125, 0.5967, 0.125, 0.5984, 0.125, 0.6303, 0.125, 0.6348, 0.4121, 0.0, 0.8365, 0.8365, 0.0, 0.0, 0.0, 0.0])
me_safe_cell_060.materials.append(mat_metal)
me_safe_cell_060.update()
me_safe_cell_063 = bpy.data.meshes.new('safe_cell.063')
me_safe_cell_063.from_pydata([(-0.7569, -0.5, -0.5), (-0.7569, -0.5, 0.5), (-0.7569, 0.5, -0.5), (-0.7569, 0.5, 0.5), (0.2431, -0.4546, -0.4546), (0.2431, -0.4546, 0.4546), (0.2431, 0.4546, -0.4546), (0.2431, 0.4546, 0.4546), (0.2431, 0.5, 0.5), (0.2431, 0.5, -0.5), (0.2431, -0.5, -0.5), (0.2431, -0.5, 0.5), (0.2706, 0.4546, 0.4546), (0.2706, 0.4546, -0.4546), (0.2706, -0.4546, -0.4546), (0.2706, -0.4546, 0.4546)], [], [(0, 1, 3, 2), (2, 3, 8, 9), (4, 6, 13, 14), (10, 11, 1, 0), (2, 9, 10, 0), (8, 3, 1, 11), (7, 12, 13, 6), (5, 7, 6, 4, 10, 9, 8, 11), (4, 5, 11, 10), (7, 5, 15, 12), (13, 12, 15, 14), (5, 4, 14, 15)])
_uv = me_safe_cell_063.uv_layers.new(name='UVMap')
_uv.uv.foreach_set('vector', [0.375, 0.0, 0.375, 0.0, 0.375, 0.25, 0.375, 0.25, 0.375, 0.25, 0.625, 0.25, 0.625, 0.5, 0.375, 0.5, 0.3863, 0.7387, 0.3863, 0.5113, 0.3863, 0.5113, 0.3863, 0.7387, 0.375, 0.75, 0.625, 0.75, 0.625, 1.0, 0.375, 1.0, 0.125, 0.5, 0.125, 0.5, 0.125, 0.75, 0.125, 0.75, 0.625, 0.5, 0.625, 0.5, 0.625, 0.75, 0.625, 0.75, 0.6137, 0.5113, 0.6137, 0.5113, 0.3863, 0.5113, 0.3863, 0.5113, 0.6137, 0.7387, 0.6137, 0.5113, 0.3863, 0.5113, 0.3863, 0.7387, 0.375, 0.75, 0.625, 0.5, 0.625, 0.5, 0.625, 0.75, 0.3863, 0.7387, 0.3863, 0.7387, 0.375, 0.75, 0.375, 0.75, 0.6137, 0.5113, 0.6137, 0.7387, 0.6137, 0.7387, 0.6137, 0.5113, 0.3863, 0.5113, 0.3863, 0.5113, 0.3863, 0.7387, 0.3863, 0.7387, 0.6137, 0.7387, 0.3863, 0.7387, 0.3863, 0.7387, 0.6137, 0.7387])
me_safe_cell_063.materials.append(mat_metal)
me_safe_cell_063.update()
me_safe_cell_064 = bpy.data.meshes.new('safe_cell.064')
me_safe_cell_064.from_pydata([(0.4453, 0.05929, -0.07369), (0.3828, -0.1517, 0.01563), (0.4451, 0.08179, -0.04601), (0.412, 0.02757, 0.07456), (0.4466, 0.06597, -0.06907), (0.3879, -0.02369, 0.1467), (0.3854, -0.06338, 0.1098), (0.1805, 0.09393, -0.2127), (0.1517, -0.2243, -0.04933), (0.4256, 0.1022, -0.05813), (0.3101, 0.0205, 0.1964), (0.3031, 0.1145, 0.05343), (0.2804, 0.03097, 0.2094), (0.4227, 0.1034, -0.06563), (0.06344, 0.1469, -0.2568), (0.07818, 0.1389, 0.07659), (0.03877, 0.1498, -0.2617), (-0.2611, 0.1846, -0.2932), (0.06643, 0.0467, 0.2467), (-0.3535, 0.09676, -0.2883), (-0.3819, 0.06862, -0.277), (-0.283, 0.1836, -0.2946), (-0.3101, 0.1762, -0.2626), (-0.5372, -0.241, -0.1348), (-0.02783, -0.241, -0.06509), (-0.5372, -0.241, -0.1282), (-0.5294, -0.241, -0.09935), (-0.5098, -0.241, -0.02841), (-0.231, 0.07837, 0.2497), (-0.2612, 0.03058, 0.2497), (-0.2228, 0.08967, 0.2497), (-0.2099, 0.09045, 0.2497), (0.01362, -0.241, -0.05936), (-0.025, -0.241, -0.05692), (-0.2182, -0.241, -0.04545), (-0.1342, 0.03747, 0.2497), (-0.08659, 0.04024, 0.2497), (0.0471, 0.04828, 0.2497), (-0.1667, 0.08362, 0.2497), (-0.5372, -0.241, -0.1348), (-0.5372, -0.241, -0.1282), (-0.02783, -0.241, -0.06509), (-0.5294, -0.241, -0.09935), (-0.5098, -0.241, -0.02841), (-0.231, 0.07837, 0.2497), (-0.2612, 0.03058, 0.2497), (-0.2228, 0.08967, 0.2497), (-0.2099, 0.09045, 0.2497), (0.01362, -0.241, -0.05936), (-0.025, -0.241, -0.05692), (-0.2182, -0.241, -0.04545), (-0.1342, 0.03747, 0.2497), (-0.08659, 0.04024, 0.2497), (0.0471, 0.04828, 0.2497), (-0.1667, 0.08362, 0.2497)], [], [(19, 22, 21), (22, 17, 21), (17, 19, 21), (39, 20, 19), (20, 22, 19), (17, 16, 19), (16, 14, 19), (5, 12, 18, 6), (19, 8, 41, 39), (40, 22, 20, 39), (42, 22, 40), (22, 42, 43, 45, 44), (22, 44, 46), (7, 8, 19, 14), (15, 11, 17), (11, 13, 17), (13, 14, 17), (14, 16, 17), (41, 8, 48), (13, 0, 14), (0, 7, 14), (7, 0, 8), (8, 0, 1), (49, 8, 1, 50), (49, 48, 8), (50, 1, 51, 45, 43), (1, 6, 52, 51), (6, 18, 53, 52), (15, 17, 22, 46, 47), (54, 15, 47), (12, 10, 11), (10, 2, 11), (2, 9, 11), (9, 13, 11), (18, 12, 11), (9, 2, 13), (2, 4, 13), (4, 0, 13), (4, 1, 0), (4, 5, 1), (5, 6, 1), (5, 10, 12), (5, 3, 10), (3, 2, 10), (3, 4, 2), (3, 5, 4), (23, 24, 32, 33, 34, 27, 26, 25), (30, 28, 29, 35, 36, 37, 38, 31), (18, 11, 15, 54, 53)])
_k = set([(23, 24), (23, 25), (24, 32), (25, 26), (26, 27), (27, 34), (28, 29), (28, 30), (29, 35), (30, 31), (31, 38), (32, 33), (33, 34), (35, 36), (36, 37), (37, 38), (39, 40), (39, 41), (40, 42), (41, 48), (42, 43), (43, 50), (44, 45), (44, 46), (45, 51), (46, 47), (47, 54), (48, 49), (49, 50), (51, 52), (52, 53), (53, 54)])
me_safe_cell_064.attributes.new('sharp_edge', 'BOOLEAN', 'EDGE').data.foreach_set('value', [ (min(e.vertices), max(e.vertices)) in _k for e in me_safe_cell_064.edges])
_uv = me_safe_cell_064.uv_layers.new(name='UVMap')
_uv.uv.foreach_set('vector', [0.0, 0.0, 1.0, 0.0, 1.0, 1.0, 0.0, 0.0, 1.0, 0.0, 1.0, 1.0, 0.0, 0.0, 1.0, 0.0, 1.0, 1.0, 0.1388, 0.0, 1.0, 0.0, 1.0, 1.0, 0.0, 0.0, 1.0, 0.0, 1.0, 1.0, 0.0, 0.0, 1.0, 0.0, 1.0, 1.0, 0.0, 0.0, 1.0, 0.0, 1.0, 1.0, 0.0, 0.0, 1.0, 0.0, 1.0, 0.0, 1.0, 1.0, 1.0, 1.0, 0.0, 0.0, 0.2507, 0.0, 1.0, 0.1287, 1.0, 0.1068, 1.0, 1.0, 0.0, 0.0, 0.8612, 0.0, 1.0, 0.1073, 1.0, 1.0, 0.1068, 0.1068, 1.0, 1.0, 0.1073, 0.1073, 0.1386, 0.0, 0.8895, 0.0, 1.0, 0.07399, 1.0, 1.0, 0.07399, 0.07399, 1.0, 0.01352, 0.0, 0.0, 1.0, 0.0, 1.0, 1.0, 1.0, 1.0, 0.0, 0.0, 1.0, 0.0, 1.0, 1.0, 0.0, 0.0, 1.0, 0.0, 1.0, 1.0, 0.0, 0.0, 1.0, 0.0, 1.0, 1.0, 0.0, 0.0, 1.0, 0.0, 1.0, 1.0, 0.2507, 0.2507, 0.0, 0.0, 0.2514, 0.0, 0.0, 0.0, 1.0, 0.0, 1.0, 1.0, 0.0, 0.0, 1.0, 0.0, 1.0, 1.0, 0.0, 0.0, 1.0, 0.0, 1.0, 1.0, 1.0, 1.0, 0.0, 0.0, 1.0, 0.0, 1.0, 0.7503, 1.0, 1.0, 0.0, 0.0, 0.6404, 0.0, 0.7503, 0.7503, 1.0, 0.7486, 1.0, 1.0, 0.6404, 0.6404, 0.0, 0.0, 0.8511, 0.0, 1.0, 0.1105, 1.0, 0.8614, 0.0, 0.0, 1.0, 0.0, 1.0, 0.7737, 0.8511, 0.8511, 0.0, 0.0, 1.0, 0.0, 1.0, 0.06641, 0.7737, 0.7737, 1.0, 0.0, 1.0, 0.0, 1.0, 1.0, 0.01352, 0.01352, 0.03897, 0.0, 0.8087, 0.8087, 0.0, 0.0, 0.961, 0.0, 0.0, 0.0, 1.0, 0.0, 1.0, 1.0, 0.0, 0.0, 1.0, 0.0, 1.0, 1.0, 0.0, 0.0, 1.0, 0.0, 1.0, 1.0, 0.0, 0.0, 1.0, 0.0, 1.0, 1.0, 0.0, 0.0, 1.0, 0.0, 1.0, 1.0, 0.0, 0.0, 1.0, 0.0, 1.0, 1.0, 0.0, 0.0, 1.0, 0.0, 1.0, 1.0, 0.0, 0.0, 1.0, 0.0, 1.0, 1.0, 0.0, 0.0, 1.0, 0.0, 1.0, 1.0, 0.0, 0.0, 1.0, 0.0, 1.0, 1.0, 0.0, 0.0, 1.0, 0.0, 1.0, 1.0, 0.0, 0.0, 1.0, 0.0, 1.0, 1.0, 0.0, 0.0, 1.0, 0.0, 1.0, 1.0, 0.0, 0.0, 1.0, 0.0, 1.0, 1.0, 0.0, 0.0, 1.0, 0.0, 1.0, 1.0, 0.0, 0.0, 1.0, 0.0, 1.0, 1.0, 0.5289, 0.9906, 0.5463, 0.8633, 0.5477, 0.8529, 0.5484, 0.8626, 0.5512, 0.9109, 0.5555, 0.9838, 0.5377, 0.9886, 0.5305, 0.9906, 0.625, 0.6673, 0.625, 0.6702, 0.625, 0.6821, 0.625, 0.6804, 0.625, 0.6797, 0.625, 0.6777, 0.625, 0.6689, 0.625, 0.6671, 0.0, 0.0, 1.0, 0.0, 1.0, 0.0, 1.0, 0.8087, 0.06641, 0.06641])
me_safe_cell_064.materials.append(mat_metal)
me_safe_cell_064.update()
me_safe_cell_067 = bpy.data.meshes.new('safe_cell.067')
me_safe_cell_067.from_pydata([(0.002094, 0.00645, 0.01639), (0.002094, -0.01935, 0.01639), (-0.006281, 0.00645, 0.01639), (0.002094, 0.00645, -0.04918), (-0.006281, 0.00645, 0.01639), (0.002094, 0.00645, -0.04918), (0.002094, -0.01935, 0.01639)], [], [(5, 6, 4), (2, 0, 3), (1, 0, 2), (0, 1, 3)])
_k = set([(1, 2), (1, 3), (2, 3), (4, 5), (4, 6), (5, 6)])
me_safe_cell_067.attributes.new('sharp_edge', 'BOOLEAN', 'EDGE').data.foreach_set('value', [ (min(e.vertices), max(e.vertices)) in _k for e in me_safe_cell_067.edges])
_uv = me_safe_cell_067.uv_layers.new(name='UVMap')
_uv.uv.foreach_set('vector', [0.4741, 0.1521, 0.3699, 0.2305, 0.2915, 0.1522, 0.625, 0.4979, 0.625, 0.5, 0.6086, 0.5, 0.625, 0.5065, 0.625, 0.5, 0.625, 0.5, 0.625, 0.5, 0.6185, 0.5065, 0.625, 0.5])
me_safe_cell_067.materials.append(mat_metal)
me_safe_cell_067.update()
me_safe_cell_075 = bpy.data.meshes.new('safe_cell.075')
me_safe_cell_075.from_pydata([(-0.1136, 0.1285, -0.06249), (0.06714, 0.1448, -0.06249), (0.06714, 0.1137, -0.01711), (0.09454, 0.1162, -0.01711), (0.09454, 0.06139, 0.06271), (0.09454, 0.05051, 0.0781), (0.0184, -0.1603, -0.06249), (0.06714, -0.1523, -0.06249), (0.06714, -0.1367, -0.01711), (0.09454, -0.1175, 0.0259), (0.09454, -0.1322, -0.01711), (-0.3051, 0.0324, -0.06249), (0.09454, -0.0401, 0.1034), (0.09454, -0.01295, 0.1306), (-0.3185, 0.0404, -0.06249), (-0.306, 0.04593, -0.06249), (0.09454, 0.01819, 0.1051), (0.06714, 0.1137, -0.01711), (0.09454, 0.1162, -0.01711), (0.06714, 0.1448, -0.06249), (-0.1136, 0.1285, -0.06249), (0.09454, 0.06139, 0.06271), (0.09454, 0.05051, 0.0781), (0.06714, -0.1367, -0.01711), (0.09454, -0.1322, -0.01711), (0.09454, -0.1175, 0.0259), (0.0184, -0.1603, -0.06249), (0.06714, -0.1523, -0.06249), (-0.3051, 0.0324, -0.06249), (0.09454, -0.0401, 0.1034), (-0.3185, 0.0404, -0.06249), (0.09454, -0.01295, 0.1306), (-0.306, 0.04593, -0.06249), (0.09454, 0.01819, 0.1051)], [], [(17, 19, 20, 21, 18), (21, 20, 22), (24, 25, 26, 27, 23), (26, 25, 29, 28), (28, 29, 31, 30), (32, 30, 31, 33), (20, 32, 33, 22), (2, 3, 10, 8), (15, 0, 1, 7, 6, 11, 14), (1, 2, 8, 7), (16, 13, 12, 9, 10, 3, 4, 5)])
_k = set([(0, 1), (0, 15), (1, 2), (2, 3), (3, 4), (4, 5), (5, 16), (6, 7), (6, 11), (7, 8), (8, 10), (9, 10), (9, 12), (11, 14), (12, 13), (13, 16), (14, 15), (17, 18), (17, 19), (18, 21), (19, 20), (20, 32), (21, 22), (22, 33), (23, 24), (23, 27), (24, 25), (25, 29), (26, 27), (26, 28), (28, 30), (29, 31), (30, 32), (31, 33)])
me_safe_cell_075.attributes.new('sharp_edge', 'BOOLEAN', 'EDGE').data.foreach_set('value', [ (min(e.vertices), max(e.vertices)) in _k for e in me_safe_cell_075.edges])
_uv = me_safe_cell_075.uv_layers.new(name='UVMap')
_uv.uv.foreach_set('vector', [0.5465, 0.2488, 0.5463, 0.4272, 0.03326, 0.0, 0.6246, 0.0, 0.6243, 0.3136, 0.6246, 0.6246, 0.03211, 0.0, 0.6731, 0.0, 0.6315, 0.1474, 0.4656, 0.0, 0.8065, 0.0, 0.8066, 0.1939, 0.6315, 0.03835, 0.8065, 0.8065, 0.4656, 0.4656, 0.1667, 0.0, 0.8075, 0.0, 0.8075, 0.8075, 0.1667, 0.1667, 1.0, 0.1136, 1.0, 0.8181, 1.0, 0.8099, 0.8181, 0.8181, 0.1136, 0.1136, 1.0, 0.1705, 0.9679, 0.0, 0.8099, 0.8099, 0.1705, 0.1705, 0.3269, 0.0, 0.3863, 0.5795, 0.3863, 0.5788, 0.3863, 0.6409, 0.3863, 0.6421, 0.125, 0.5964, 0.125, 0.5758, 0.125, 0.5717, 0.125, 0.6459, 0.125, 0.648, 0.125, 0.5998, 0.125, 0.5978, 0.3863, 0.5717, 0.3863, 0.5795, 0.3863, 0.6421, 0.3863, 0.6459, 0.3863, 0.6033, 0.3863, 0.6111, 0.3863, 0.6179, 0.3863, 0.6372, 0.3863, 0.6409, 0.3863, 0.5788, 0.3863, 0.5925, 0.3863, 0.5953])
me_safe_cell_075.materials.append(mat_metal)
me_safe_cell_075.update()
me_safe_cell_076 = bpy.data.meshes.new('safe_cell.076')
me_safe_cell_076.from_pydata([(-0.06229, -0.1165, 0.008478), (-0.3208, -0.1423, 0.04729), (-0.1427, 0.05375, 0.2009), (-0.3204, -0.025, 0.1658), (0.1977, 0.08822, -0.1251), (0.1977, 0.1336, -0.1705), (0.2251, 0.08822, -0.1251), (-0.2934, 0.1336, -0.1277), (-0.291, 0.1336, -0.1705), (-0.3127, -0.1971, -0.1705), (-0.3127, 0.1336, 0.2237), (0.00262, -0.1618, -0.1705), (-0.2407, -0.1974, -0.1705), (-0.3133, -0.2077, -0.1705), (-0.1503, 0.1336, 0.23), (-0.1146, 0.1336, 0.2313), (0.1977, -0.1209, -0.1705), (0.1977, -0.1076, -0.1302), (0.1977, -0.1059, -0.1251), (0.2251, -0.1002, -0.1251), (0.2251, -0.0613, -0.007595), (0.2251, -0.04599, 0.0079), (0.1977, 0.1141, 0.1761), (0.1977, 0.08822, 0.15), (0.2251, 0.08822, 0.1431), (0.1656, 0.1336, 0.1898), (0.1977, 0.1336, 0.1849), (-0.2934, 0.1336, -0.1277), (-0.291, 0.1336, -0.1705), (-0.3127, -0.1971, -0.1705), (-0.3127, 0.1336, 0.2237), (0.2251, -0.0613, -0.007595), (0.2251, -0.04599, 0.0079), (0.00262, -0.1618, -0.1705), (-0.2407, -0.1974, -0.1705), (-0.3133, -0.2077, -0.1705), (-0.1503, 0.1336, 0.23), (-0.1146, 0.1336, 0.2313), (0.1977, -0.1209, -0.1705), (0.1977, -0.1076, -0.1302), (0.1977, -0.1059, -0.1251), (0.2251, -0.1002, -0.1251), (0.2251, 0.08822, 0.1431), (0.1977, 0.08822, 0.15), (0.1977, 0.1141, 0.1761), (0.1977, 0.1336, 0.1849), (0.1656, 0.1336, 0.1898)], [], [(3, 27, 28, 29), (3, 30, 27), (31, 32, 2, 3, 1), (1, 35, 12), (29, 35, 1, 3), (32, 42, 43, 44, 2), (36, 3, 2, 37), (30, 3, 36), (0, 33, 38, 39), (0, 39, 40, 41, 31), (1, 0, 31), (45, 46, 2, 44), (37, 2, 46), (5, 8, 7, 10, 14, 15, 25, 26), (18, 4, 6, 19), (34, 13, 9, 8, 5, 16, 11), (0, 1, 12, 33), (20, 19, 6, 24, 21), (6, 4, 23, 24), (4, 18, 17, 16, 5, 26, 22, 23)])
_k = set([(7, 8), (7, 10), (8, 9), (9, 13), (10, 14), (11, 16), (11, 34), (12, 33), (12, 35), (13, 34), (14, 15), (15, 25), (16, 17), (17, 18), (18, 19), (19, 20), (20, 21), (21, 24), (22, 23), (22, 26), (23, 24), (25, 26), (27, 28), (27, 30), (28, 29), (29, 35), (30, 36), (31, 32), (31, 41), (32, 42), (33, 38), (36, 37), (37, 46), (38, 39), (39, 40), (40, 41), (42, 43), (43, 44), (44, 45), (45, 46)])
me_safe_cell_076.attributes.new('sharp_edge', 'BOOLEAN', 'EDGE').data.foreach_set('value', [ (min(e.vertices), max(e.vertices)) in _k for e in me_safe_cell_076.edges])
_uv = me_safe_cell_076.uv_layers.new(name='UVMap')
_uv.uv.foreach_set('vector', [1.0, 0.0, 1.0, 0.7596, 0.9432, 0.8134, 0.1294, 0.0, 0.0, 0.0, 0.7595, 0.0, 0.7596, 0.7596, 0.0571, 0.0571, 0.08246, 0.0, 1.0, 0.0, 1.0, 1.0, 1.0, 1.0, 0.0, 0.0, 0.8134, 0.0, 0.813, 0.813, 1.0, 0.8706, 0.8134, 0.8134, 0.0, 0.0, 1.0, 0.0, 0.08246, 0.08246, 0.7897, 0.2644, 0.8229, 0.3192, 1.0, 0.319, 1.0, 1.0, 1.0, 0.2383, 1.0, 1.0, 0.0, 0.0, 0.6168, 0.0, 1.0, 0.2405, 1.0, 1.0, 0.2383, 0.2383, 1.0, 0.0, 1.0, 0.9661, 0.4242, 0.2694, 0.3811, 0.0, 1.0, 1.0, 0.3811, 0.3811, 0.4067, 0.3731, 0.4144, 0.2852, 1.0, 0.1032, 1.0, 0.0, 1.0, 1.0, 0.0571, 0.0, 0.7969, 0.3189, 1.0, 0.3829, 1.0, 1.0, 0.319, 0.319, 1.0, 0.3832, 1.0, 1.0, 0.3829, 0.3829, 0.375, 0.5, 0.375, 0.3778, 0.3857, 0.3772, 0.4735, 0.3724, 0.4751, 0.413, 0.4754, 0.4219, 0.4651, 0.492, 0.4638, 0.5, 0.3863, 0.5599, 0.3863, 0.5113, 0.3863, 0.5113, 0.3863, 0.5584, 0.125, 0.5827, 0.125, 0.5853, 0.125, 0.5827, 0.125, 0.5, 0.125, 0.5, 0.125, 0.5636, 0.125, 0.5739, 0.0, 0.0, 1.0, 0.0, 1.0, 0.813, 0.03388, 0.0, 0.3863, 0.5487, 0.3863, 0.5584, 0.3863, 0.5113, 0.3863, 0.5113, 0.3863, 0.5449, 0.3863, 0.5113, 0.3863, 0.5113, 0.4551, 0.5113, 0.4534, 0.5113, 0.3863, 0.5113, 0.3863, 0.5599, 0.3863, 0.5603, 0.3863, 0.5636, 0.625, 0.5, 0.625, 0.5, 0.6201, 0.5049, 0.6137, 0.5113])
me_safe_cell_076.materials.append(mat_metal)
me_safe_cell_076.update()
me_safe_cell_078 = bpy.data.meshes.new('safe_cell.078')
me_safe_cell_078.from_pydata([(0.3883, 0.03402, -0.007294), (0.2343, -0.1122, 0.1017), (-0.3117, 0.1585, 0.1227), (-0.2147, 0.2592, -0.07026), (-0.2407, -0.06677, 0.2088), (-0.4551, 0.01856, 0.2271), (-0.5335, -0.05663, 0.2574), (-0.5671, -0.1603, -0.1864), (0.1658, 0.2222, -0.1864), (0.1505, 0.2265, -0.1864), (0.3438, 0.1682, -0.1864), (0.4082, 0.1484, -0.1864), (0.4603, 0.06717, -0.08938), (0.4603, 0.1019, -0.141), (0.4329, 0.1103, -0.141), (0.4329, 0.13, -0.1702), (0.4329, 0.1383, -0.1864), (0.394, -0.1603, -0.1864), (0.4329, -0.09174, -0.1864), (-0.4956, -0.001705, -0.1864), (-0.5671, -0.08567, 0.2063), (-0.5671, -0.06932, -0.1864), (-0.1769, 0.2992, -0.1864), (0.1855, -0.1603, 0.1352), (0.1962, -0.1603, 0.1192), (0.4603, 0.05478, -0.1002), (0.4603, 0.008297, -0.141), (0.4329, -0.03998, -0.141), (0.00457, -0.1603, 0.1834), (-0.03679, -0.1603, 0.1943), (-0.04299, -0.1603, 0.1954), (-0.5671, -0.1603, 0.2878), (-0.5671, -0.1352, 0.282), (-0.5671, -0.1158, 0.2771), (-0.5671, -0.08797, 0.2526), (0.1658, 0.2222, -0.1864), (0.1505, 0.2265, -0.1864), (0.3438, 0.1682, -0.1864), (0.4082, 0.1484, -0.1864), (0.4603, 0.06717, -0.08938), (0.4603, 0.1019, -0.141), (0.4329, 0.1103, -0.141), (0.4329, 0.13, -0.1702), (0.4329, 0.1383, -0.1864), (0.394, -0.1603, -0.1864), (0.4329, -0.09174, -0.1864), (-0.5671, -0.08567, 0.2063), (-0.5671, -0.06932, -0.1864), (-0.4956, -0.001705, -0.1864), (-0.1769, 0.2992, -0.1864), (0.1855, -0.1603, 0.1352), (0.1962, -0.1603, 0.1192), (0.4603, 0.05478, -0.1002), (0.4603, 0.008297, -0.141), (0.4329, -0.03998, -0.141), (0.00457, -0.1603, 0.1834), (-0.03679, -0.1603, 0.1943), (-0.04299, -0.1603, 0.1954), (-0.5671, -0.1603, 0.2878), (-0.5671, -0.1352, 0.282), (-0.5671, -0.1158, 0.2771), (-0.5671, -0.08797, 0.2526)], [], [(3, 35, 36), (5, 2, 3, 46, 61, 6), (38, 37, 0, 39, 40, 41, 42), (38, 42, 43), (46, 3, 48, 47), (49, 48, 3), (3, 36, 49), (2, 0, 37, 35, 3), (0, 1, 50), (0, 50, 51, 52, 39), (2, 5, 0), (5, 4, 0), (4, 1, 0), (50, 1, 4, 55), (4, 56, 55), (57, 56, 4, 5), (57, 5, 59, 58), (5, 6, 60, 59), (61, 60, 6), (53, 52, 51, 44, 45, 54), (20, 21, 7, 31, 32, 33, 34), (14, 13, 26, 27), (23, 28, 29, 30, 31, 7, 17, 24), (9, 8, 10, 11, 16, 18, 17, 7, 21, 19, 22), (18, 16, 15, 14, 27), (13, 12, 25, 26)])
_k = set([(8, 9), (8, 10), (9, 22), (10, 11), (11, 16), (12, 13), (12, 25), (13, 14), (14, 15), (15, 16), (17, 18), (17, 24), (18, 27), (19, 21), (19, 22), (20, 21), (20, 34), (23, 24), (23, 28), (25, 26), (26, 27), (28, 29), (29, 30), (30, 31), (31, 32), (32, 33), (33, 34), (35, 36), (35, 37), (36, 49), (37, 38), (38, 43), (39, 40), (39, 52), (40, 41), (41, 42), (42, 43), (44, 45), (44, 51), (45, 54), (46, 47), (46, 61), (47, 48), (48, 49), (50, 51), (50, 55), (52, 53), (53, 54), (55, 56), (56, 57), (57, 58), (58, 59), (59, 60), (60, 61)])
me_safe_cell_078.attributes.new('sharp_edge', 'BOOLEAN', 'EDGE').data.foreach_set('value', [ (min(e.vertices), max(e.vertices)) in _k for e in me_safe_cell_078.edges])
_uv = me_safe_cell_078.uv_layers.new(name='UVMap')
_uv.uv.foreach_set('vector', [1.0, 0.0, 1.0, 0.6969, 0.3001, 0.0, 0.0, 0.0, 1.0, 0.0, 1.0, 1.0, 0.1241, 0.1241, 0.4021, 0.4021, 0.0, 0.0, 1.0, 0.5306, 0.7801, 0.7801, 0.0, 0.0, 0.6729, 0.0, 0.9415, 0.1751, 0.848, 0.2811, 1.0, 0.3802, 0.5306, 0.5306, 0.3802, 0.3802, 0.5315, 0.4076, 0.1241, 0.0, 1.0, 0.0, 1.0, 0.6974, 0.9387, 0.8136, 0.7001, 0.0, 0.6974, 0.6974, 0.0, 0.0, 0.0, 0.0, 0.6999, 0.0, 0.7001, 0.7001, 0.0, 0.0, 1.0, 0.0, 1.0, 0.7801, 0.6969, 0.6969, 1.0, 1.0, 1.0, 1.0, 0.0, 0.0, 1.0, 0.2039, 1.0, 1.0, 0.2039, 0.2039, 0.1697, 0.0, 0.9029, 0.0, 1.0, 0.3271, 0.0, 0.0, 1.0, 0.0, 1.0, 1.0, 0.0, 0.0, 1.0, 0.0, 1.0, 1.0, 0.0, 0.0, 1.0, 0.0, 1.0, 1.0, 0.4917, 0.4917, 0.0, 0.0, 1.0, 0.0, 1.0, 0.6527, 0.0, 0.0, 0.652, 0.0, 0.6527, 0.6527, 1.0, 0.7818, 0.652, 0.652, 0.0, 0.0, 1.0, 0.0, 0.7818, 0.7818, 0.0, 0.0, 0.6904, 0.0, 0.8023, 0.02633, 0.0, 0.0, 1.0, 0.0, 1.0, 0.4009, 0.6904, 0.6904, 0.4021, 0.0, 0.4009, 0.4009, 0.0, 0.0, 0.9172, 0.5774, 0.9029, 0.9029, 0.1697, 0.1697, 0.6538, 0.5302, 0.1792, 0.05563, 0.8492, 0.3195, 0.375, 0.01866, 0.375, 0.02275, 0.375, 0.0, 0.375, 0.0, 0.375, 0.00627, 0.375, 0.01113, 0.375, 0.01809, 0.3863, 0.6823, 0.3863, 0.6844, 0.3863, 0.7078, 0.3863, 0.7199, 0.4554, 0.8118, 0.4674, 0.8571, 0.4702, 0.8674, 0.4705, 0.869, 0.4935, 1.0, 0.375, 1.0, 0.375, 0.7597, 0.4514, 0.8092, 0.125, 0.6533, 0.125, 0.6544, 0.125, 0.6679, 0.125, 0.6728, 0.125, 0.6753, 0.125, 0.7329, 0.125, 0.75, 0.125, 0.75, 0.125, 0.7273, 0.125, 0.7103, 0.125, 0.6351, 0.3863, 0.7329, 0.3863, 0.6753, 0.3863, 0.6774, 0.3863, 0.6823, 0.3863, 0.7199, 0.3863, 0.6844, 0.3863, 0.6931, 0.3863, 0.6962, 0.3863, 0.7078])
me_safe_cell_078.materials.append(mat_metal)
me_safe_cell_078.update()
me_safe_cell_083 = bpy.data.meshes.new('safe_cell.083')
me_safe_cell_083.from_pydata([(-0.8055, -0.5399, -0.5955), (-0.8055, -0.5399, 0.4045), (-0.8055, 0.4601, -0.5955), (-0.8055, 0.4601, 0.4045), (0.1945, -0.4946, -0.5501), (0.1945, -0.4946, 0.3592), (0.1945, 0.4147, -0.5501), (0.1945, 0.4147, 0.3592), (0.1945, 0.4601, 0.4045), (0.1945, 0.4601, -0.5955), (0.1945, -0.5399, -0.5955), (0.1945, -0.5399, 0.4045), (0.2219, 0.4147, 0.3592), (0.2219, 0.4147, -0.5501), (0.2219, -0.4946, -0.5501), (0.2219, -0.4946, 0.3592), (0.1945, 0.09894, 0.3592), (0.1945, 0.1059, 0.4045), (0.1945, 0.2316, 0.3592), (0.1945, 0.2026, 0.4045)], [], [(0, 1, 3, 2), (2, 3, 8, 9), (4, 6, 13, 14), (10, 11, 1, 0), (2, 9, 10, 0), (12, 7, 18, 16, 5, 15), (18, 7, 6, 4, 5, 16, 17, 11, 10, 9, 8, 19), (19, 8, 3, 1, 11, 17), (16, 18, 19, 17), (12, 15, 14, 13), (6, 7, 12, 13), (5, 4, 14, 15)])
_uv = me_safe_cell_083.uv_layers.new(name='UVMap')
_uv.uv.foreach_set('vector', [0.375, 0.0, 0.375, 0.0, 0.375, 0.25, 0.375, 0.25, 0.375, 0.25, 0.625, 0.25, 0.625, 0.5, 0.375, 0.5, 0.3863, 0.7387, 0.3863, 0.5113, 0.3863, 0.5113, 0.3863, 0.7387, 0.375, 0.75, 0.625, 0.75, 0.625, 1.0, 0.375, 1.0, 0.125, 0.5, 0.125, 0.5, 0.125, 0.75, 0.125, 0.75, 0.6137, 0.5113, 0.6137, 0.5113, 0.6137, 0.5571, 0.6137, 0.5903, 0.6137, 0.7387, 0.6137, 0.7387, 0.6137, 0.5571, 0.6137, 0.5113, 0.3863, 0.5113, 0.3863, 0.7387, 0.6137, 0.7387, 0.6137, 0.5903, 0.6137, 0.5885, 0.375, 0.75, 0.375, 0.75, 0.625, 0.5, 0.625, 0.5, 0.6137, 0.5644, 0.625, 0.5644, 0.625, 0.5, 0.625, 0.5, 0.625, 0.75, 0.625, 0.75, 0.625, 0.5885, 0.6137, 0.5903, 0.6137, 0.5571, 0.6137, 0.5644, 0.6137, 0.5885, 0.3863, 0.5113, 0.3863, 0.7387, 0.3863, 0.7387, 0.3863, 0.5113, 0.3863, 0.5113, 0.6137, 0.5113, 0.6137, 0.5113, 0.3863, 0.5113, 0.6137, 0.7387, 0.3863, 0.7387, 0.3863, 0.7387, 0.6137, 0.7387])
me_safe_cell_083.materials.append(mat_metal)
me_safe_cell_083.update()
me_safe_cell_086 = bpy.data.meshes.new('safe_cell.086')
me_safe_cell_086.from_pydata([(0.005875, -0.0177, -0.08758), (0.008898, 0.02186, -0.0512), (-0.07165, 0.06779, 8.323e-05), (-0.09911, 0.07753, 0.01245), (-0.08351, 0.07822, 0.01445), (0.07242, -0.1484, 0.005221), (-0.02254, 0.09574, 0.05061), (-0.00466, 0.09402, 0.05061), (-0.02945, 0.0959, 0.05061), (-0.2316, 0.0936, 0.05061), (0.04502, 0.07467, 0.03146), (0.04502, 0.08779, 0.05061), (0.04502, 0.05654, 0.005221), (0.07242, 0.05306, 0.005221), (0.07242, 0.009631, -0.05766), (0.07242, 0.0005543, -0.07051), (-0.3114, 0.09058, 0.05061), (0.07242, -0.01698, -0.08673), (0.07242, -0.04453, -0.1121), (0.04502, -0.1355, 0.005221), (0.04502, -0.1589, 0.02987), (0.07242, -0.1484, -0.002906), (0.06215, -0.1484, 0.005221), (0.04502, -0.1787, 0.05061), (-0.02254, 0.09574, 0.05061), (-0.00466, 0.09402, 0.05061), (-0.02945, 0.0959, 0.05061), (-0.2316, 0.0936, 0.05061), (0.04502, 0.08779, 0.05061), (0.04502, 0.07467, 0.03146), (0.04502, 0.05654, 0.005221), (0.07242, 0.05306, 0.005221), (0.07242, 0.009631, -0.05766), (0.07242, 0.0005543, -0.07051), (0.07242, -0.01698, -0.08673), (0.07242, -0.04453, -0.1121), (0.07242, -0.1484, -0.002906), (0.06215, -0.1484, 0.005221), (0.04502, -0.1355, 0.005221), (0.04502, -0.1589, 0.02987), (-0.3114, 0.09058, 0.05061), (0.04502, -0.1787, 0.05061)], [], [(25, 2, 4, 24), (24, 4, 3, 26), (3, 27, 26), (25, 28, 29, 2), (0, 40, 2), (40, 3, 2), (3, 4, 2), (31, 32, 2, 29, 30), (33, 1, 2, 32), (1, 0, 2), (27, 3, 40), (0, 1, 34, 35), (36, 37, 38, 39, 0, 35), (40, 0, 39, 41), (1, 33, 34), (23, 11, 7, 6, 8, 9, 16), (12, 10, 11, 23, 20, 19), (18, 17, 15, 14, 13, 5, 21), (22, 5, 13, 12, 19), (21, 5, 22)])
_k = set([(6, 7), (6, 8), (7, 11), (8, 9), (9, 16), (10, 11), (10, 12), (12, 13), (13, 14), (14, 15), (15, 17), (16, 23), (17, 18), (18, 21), (19, 20), (19, 22), (20, 23), (21, 22), (24, 25), (24, 26), (25, 28), (26, 27), (27, 40), (28, 29), (29, 30), (30, 31), (31, 32), (32, 33), (33, 34), (34, 35), (35, 36), (36, 37), (37, 38), (38, 39), (39, 41), (40, 41)])
me_safe_cell_086.attributes.new('sharp_edge', 'BOOLEAN', 'EDGE').data.foreach_set('value', [ (min(e.vertices), max(e.vertices)) in _k for e in me_safe_cell_086.edges])
_uv = me_safe_cell_086.uv_layers.new(name='UVMap')
_uv.uv.foreach_set('vector', [0.5046, 0.5046, 0.0, 0.0, 1.0, 0.0, 1.0, 0.4216, 0.4216, 0.4216, 0.0, 0.0, 1.0, 0.0, 1.0, 0.4347, 0.0, 0.0, 0.431, 0.0, 0.4347, 0.4347, 1.0, 0.5046, 0.721, 0.2972, 0.5784, 0.0, 1.0, 0.0, 0.0, 0.0, 1.0, 0.0, 1.0, 1.0, 0.0, 0.0, 1.0, 0.0, 1.0, 1.0, 0.0, 0.0, 1.0, 0.0, 1.0, 1.0, 0.6607, 0.4794, 1.0, 0.4797, 1.0, 1.0, 0.5784, 0.5784, 0.7199, 0.5785, 0.6765, 0.0, 1.0, 0.0, 1.0, 1.0, 0.4797, 0.4797, 0.0, 0.0, 1.0, 0.0, 1.0, 1.0, 1.0, 0.569, 1.0, 1.0, 0.005264, 0.0, 1.0, 1.0, 0.0, 0.0, 0.3244, 0.0, 1.0, 0.6654, 0.8283, 0.311, 0.8864, 0.3486, 0.9632, 0.4552, 1.0, 0.3752, 1.0, 1.0, 0.6654, 0.6654, 1.0, 0.0, 1.0, 1.0, 0.3752, 0.3752, 0.2788, 0.2598, 1.0, 0.0, 1.0, 0.3235, 0.6756, 0.0, 0.625, 0.7462, 0.625, 0.6796, 0.625, 0.678, 0.625, 0.6776, 0.625, 0.6776, 0.625, 0.6782, 0.625, 0.6789, 0.6137, 0.6874, 0.6137, 0.6829, 0.6137, 0.6796, 0.6212, 0.7462, 0.6163, 0.7413, 0.6137, 0.7354, 0.3863, 0.7127, 0.3863, 0.7058, 0.3863, 0.7014, 0.3863, 0.6991, 0.3863, 0.6883, 0.3863, 0.7387, 0.3863, 0.7387, 0.6137, 0.7387, 0.6137, 0.7387, 0.6137, 0.6883, 0.6137, 0.6874, 0.6137, 0.7354, 0.6116, 0.7387, 0.6137, 0.7387, 0.6137, 0.7387])
me_safe_cell_086.materials.append(mat_metal)
me_safe_cell_086.update()
me_safe_cell_087 = bpy.data.meshes.new('safe_cell.087')
me_safe_cell_087.from_pydata([(0.06461, 0.04313, -0.2311), (0.04342, -0.008061, -0.2375), (-0.03142, -0.1196, -0.2517), (-0.1868, -0.3216, -0.28), (0.2667, 0.326, 0.1739), (0.268, 0.3006, 0.2132), (0.2628, 0.3135, 0.1702), (-0.2197, -0.4262, 0.2742), (-0.2197, 0.5738, 0.2742), (-0.1474, -0.4262, 0.2742), (0.0914, -0.1556, 0.2742), (-0.1566, -0.4262, -0.002514), (-0.1649, -0.4262, -0.03295), (-0.1847, -0.4262, -0.1046), (0.1231, -0.1055, 0.2742), (0.1303, -0.09413, 0.2742), (0.1403, -0.06862, 0.2742), (0.2533, 0.2242, 0.2742), (0.2712, 0.2712, 0.2742), (0.2676, 0.5254, 0.2742), (-0.2197, 0.5738, -0.1991), (0.1618, 0.5738, -0.1766), (-0.2197, -0.2861, -0.2793), (-0.2197, -0.3366, -0.2839), (0.1728, 0.5738, -0.1759), (-0.2197, -0.3523, -0.285), (-0.2197, -0.3795, -0.2608), (-0.2197, -0.383, -0.2553), (-0.2038, -0.4262, -0.1505), (-0.2197, -0.4262, -0.1861), (-0.1867, -0.4262, -0.1116), (0.1977, 0.5738, -0.113), (0.2575, 0.5738, 0.04344), (0.2669, 0.5738, 0.2742), (-0.1474, -0.4262, 0.2742), (0.0914, -0.1556, 0.2742), (-0.1566, -0.4262, -0.002514), (-0.1649, -0.4262, -0.03295), (-0.1847, -0.4262, -0.1046), (0.1231, -0.1055, 0.2742), (0.1303, -0.09413, 0.2742), (0.1403, -0.06862, 0.2742), (0.2533, 0.2242, 0.2742), (-0.2197, 0.5738, -0.1991), (0.1618, 0.5738, -0.1766), (-0.2197, -0.2861, -0.2793), (0.1728, 0.5738, -0.1759), (-0.2197, -0.3366, -0.2839), (-0.2197, -0.3523, -0.285), (-0.2197, -0.3795, -0.2608), (-0.2197, -0.383, -0.2553), (-0.2197, -0.4262, -0.1861), (-0.2038, -0.4262, -0.1505), (-0.1867, -0.4262, -0.1116), (0.1977, 0.5738, -0.113), (0.2575, 0.5738, 0.04344), (0.2676, 0.5254, 0.2742), (0.2669, 0.5738, 0.2742), (0.2712, 0.2712, 0.2742)], [], [(34, 36, 35), (35, 36, 37), (37, 38, 1, 39, 35), (1, 40, 39), (41, 1, 42), (1, 41, 40), (5, 4, 58), (4, 56, 58), (1, 0, 42), (42, 0, 5, 58), (44, 45, 43), (44, 46, 1, 47, 45), (47, 1, 3, 48), (48, 3, 49), (50, 49, 3), (50, 3, 52, 51), (3, 2, 53, 52), (2, 1, 38, 53), (46, 0, 1), (2, 3, 1), (0, 6, 5), (6, 4, 5), (4, 54, 55), (56, 4, 55, 57), (6, 0, 4), (4, 0, 46, 54), (7, 8, 20, 22, 23, 25, 26, 27, 29), (24, 21, 20, 8, 33, 32, 31), (28, 30, 13, 12, 11, 9, 7, 29), (18, 19, 33, 8, 7, 9, 10, 14, 15, 16, 17)])
_k = set([(9, 10), (9, 11), (10, 14), (11, 12), (12, 13), (13, 30), (14, 15), (15, 16), (16, 17), (17, 18), (18, 19), (19, 33), (20, 21), (20, 22), (21, 24), (22, 23), (23, 25), (24, 31), (25, 26), (26, 27), (27, 29), (28, 29), (28, 30), (31, 32), (32, 33), (34, 35), (34, 36), (35, 39), (36, 37), (37, 38), (38, 53), (39, 40), (40, 41), (41, 42), (42, 58), (43, 44), (43, 45), (44, 46), (45, 47), (46, 54), (47, 48), (48, 49), (49, 50), (50, 51), (51, 52), (52, 53), (54, 55), (55, 57), (56, 57), (56, 58)])
me_safe_cell_087.attributes.new('sharp_edge', 'BOOLEAN', 'EDGE').data.foreach_set('value', [ (min(e.vertices), max(e.vertices)) in _k for e in me_safe_cell_087.edges])
_uv = me_safe_cell_087.uv_layers.new(name='UVMap')
_uv.uv.foreach_set('vector', [0.8696, 0.732, 0.1387, 0.0, 0.8845, 0.0, 1.0, 0.1155, 1.0, 0.8613, 0.1376, 0.0, 0.1376, 0.1376, 0.1065, 0.0, 1.0, 0.0, 1.0, 0.9227, 0.8944, 0.8944, 0.0, 0.0, 0.9848, 0.0, 0.9227, 0.9227, 0.911, 0.911, 0.0, 0.0, 0.9106, 0.0, 1.0, 0.0, 1.0, 0.911, 0.01516, 0.0, 0.0, 0.0, 1.0, 0.0, 0.5489, 0.5489, 0.0, 0.0, 0.669, 0.0, 0.6664, 0.6664, 0.0, 0.0, 1.0, 0.0, 0.9106, 0.9106, 0.9096, 0.9096, 0.0, 0.0, 1.0, 0.0, 1.0, 0.5489, 1.0, 0.04871, 1.0, 0.8894, 0.1589, 0.04876, 0.04871, 0.04871, 0.07888, 0.0, 1.0, 0.0, 1.0, 0.8398, 0.8894, 0.8894, 0.8398, 0.8398, 0.0, 0.0, 1.0, 0.0, 1.0, 0.3955, 0.3955, 0.3955, 0.0, 0.0, 0.3978, 0.0, 0.3984, 0.0, 0.3978, 0.3978, 0.0, 0.0, 0.3984, 0.3984, 0.0, 0.0, 0.6772, 0.0, 0.6777, 0.2763, 0.0, 0.0, 1.0, 0.0, 1.0, 0.8601, 0.6772, 0.6772, 0.0, 0.0, 1.0, 0.0, 1.0, 0.8935, 0.8601, 0.8601, 0.08583, 0.0, 1.0, 0.0, 1.0, 1.0, 0.0, 0.0, 1.0, 0.0, 1.0, 1.0, 0.0, 0.0, 1.0, 0.0, 1.0, 1.0, 0.0, 0.0, 1.0, 0.0, 1.0, 1.0, 1.0, 1.0, 0.1674, 0.1674, 1.0, 0.1686, 1.0, 0.331, 1.0, 1.0, 0.1686, 0.1686, 0.9208, 0.1688, 0.0, 0.0, 1.0, 0.0, 1.0, 1.0, 1.0, 1.0, 0.0, 0.0, 0.9142, 0.0, 1.0, 0.1674, 0.375, 0.0, 0.375, 0.25, 0.375, 0.25, 0.375, 0.03503, 0.375, 0.02242, 0.375, 0.01848, 0.375, 0.01169, 0.375, 0.0108, 0.375, 0.0, 0.5125, 0.3481, 0.5123, 0.3454, 0.5067, 0.25, 0.625, 0.25, 0.625, 0.3716, 0.5673, 0.3693, 0.5282, 0.3544, 0.5188, 0.996, 0.5285, 0.9917, 0.5303, 0.9913, 0.5482, 0.9863, 0.5558, 0.9842, 0.625, 0.9819, 0.625, 1.0, 0.5099, 1.0, 0.625, 0.5751, 0.625, 0.5121, 0.625, 0.5, 0.625, 0.5, 0.625, 0.75, 0.625, 0.75, 0.625, 0.6814, 0.625, 0.6698, 0.625, 0.667, 0.625, 0.6606, 0.625, 0.5863])
me_safe_cell_087.materials.append(mat_metal)
me_safe_cell_087.update()
me_safe_cell_088 = bpy.data.meshes.new('safe_cell.088')
me_safe_cell_088.from_pydata([(-0.1741, -0.03663, 0.1418), (-0.01947, 0.1088, 0.0329), (0.0218, -0.03923, -0.1009), (0.0218, -0.08462, -0.1463), (0.04921, -0.03923, -0.1009), (0.04921, 0.06128, 0.06044), (0.04921, -0.022, 0.116), (-0.2225, -0.08462, 0.1751), (0.04921, 0.1068, 0.03001), (0.04921, 0.1411, -0.04616), (0.04921, 0.1311, -0.05565), (-0.01439, -0.08462, -0.1463), (-0.09401, -0.08462, -0.02359), (0.04921, 0.07935, -0.1009), (0.0218, -0.02083, -0.1463), (0.0218, 0.03105, -0.1009), (0.0218, -0.08462, 0.1567), (0.0218, -0.03923, 0.1287), (0.04921, -0.03923, 0.1266), (0.04921, 0.06128, 0.06044), (0.04921, -0.022, 0.116), (0.04921, 0.1068, 0.03001), (0.04921, 0.1411, -0.04616), (0.04921, 0.1311, -0.05565), (0.0218, -0.02083, -0.1463), (0.0218, 0.03105, -0.1009), (-0.01439, -0.08462, -0.1463), (-0.09401, -0.08462, -0.02359), (0.04921, 0.07935, -0.1009), (-0.2225, -0.08462, 0.1751), (0.0218, -0.03923, 0.1287), (0.04921, -0.03923, 0.1266), (0.0218, -0.08462, 0.1567)], [], [(0, 20, 19), (0, 19, 21), (21, 1, 0), (1, 22, 23, 0), (24, 26, 27, 0, 23, 28, 25), (29, 0, 27), (1, 21, 22), (4, 2, 15, 13), (11, 3, 32, 7, 12), (3, 11, 14), (31, 20, 0, 29, 16, 30), (10, 9, 8, 5, 6, 18, 4, 13), (17, 2, 4, 18), (32, 3, 14, 15, 2, 17)])
_k = set([(5, 6), (5, 8), (6, 18), (7, 12), (7, 32), (8, 9), (9, 10), (10, 13), (11, 12), (11, 14), (13, 15), (14, 15), (16, 29), (16, 30), (17, 18), (17, 32), (19, 20), (19, 21), (20, 31), (21, 22), (22, 23), (23, 28), (24, 25), (24, 26), (25, 28), (26, 27), (27, 29), (30, 31)])
me_safe_cell_088.attributes.new('sharp_edge', 'BOOLEAN', 'EDGE').data.foreach_set('value', [ (min(e.vertices), max(e.vertices)) in _k for e in me_safe_cell_088.edges])
_uv = me_safe_cell_088.uv_layers.new(name='UVMap')
_uv.uv.foreach_set('vector', [0.0, 0.0, 0.9346, 0.0, 0.8398, 0.8398, 1.0, 0.0, 1.0, 0.8398, 0.006902, 0.0, 0.0221, 0.0, 1.0, 0.0, 1.0, 1.0, 0.0, 0.0, 0.659, 0.0, 1.0, 0.1373, 1.0, 1.0, 0.619, 0.02462, 0.8635, 0.1036, 1.0, 0.5107, 1.0, 1.0, 0.1373, 0.1373, 0.2855, 0.05116, 0.4706, 0.1109, 1.0, 0.5119, 1.0, 1.0, 0.5107, 0.5107, 0.0, 0.0, 0.9779, 0.0, 0.659, 0.659, 0.3863, 0.7387, 0.3863, 0.7387, 0.3863, 0.7211, 0.3863, 0.709, 0.375, 0.759, 0.375, 0.75, 0.4507, 0.75, 0.4554, 0.8111, 0.4057, 0.779, 0.125, 0.75, 0.125, 0.75, 0.125, 0.7341, 0.9558, 0.8397, 1.0, 0.06538, 1.0, 1.0, 0.5119, 0.5119, 0.8804, 0.4413, 0.8733, 0.8398, 0.3863, 0.6961, 0.3863, 0.6936, 0.3863, 0.7024, 0.3863, 0.7135, 0.3863, 0.7343, 0.3863, 0.7387, 0.3863, 0.7387, 0.3863, 0.709, 0.4438, 0.7387, 0.3863, 0.7387, 0.3863, 0.7387, 0.4432, 0.7387, 0.375, 0.75, 0.375, 0.75, 0.3863, 0.7341, 0.3863, 0.7211, 0.3863, 0.7387, 0.3863, 0.7387])
me_safe_cell_088.materials.append(mat_metal)
me_safe_cell_088.update()
me_safe_cell_111 = bpy.data.meshes.new('safe_cell.111')
me_safe_cell_111.from_pydata([(0.0007804, -0.005744, 0.004829), (0.0007804, 0.01915, 0.01843), (0.0007804, -0.05573, -0.02328), (-0.003902, 0.01915, 0.008338), (0.0007804, 0.00402, -0.006318), (0.0007804, 0.01915, -0.001994), (0.0007804, -0.005744, 0.004829), (0.0007804, 0.01915, 0.01843), (0.0007804, -0.05573, -0.02328), (0.0007804, 0.01915, -0.001994), (-0.003902, 0.01915, 0.008338), (0.0007804, 0.00402, -0.006318)], [], [(5, 7, 6, 8, 4), (10, 0, 1), (0, 10, 2), (10, 11, 2), (11, 10, 9), (5, 3, 7)])
_k = set([(0, 1), (0, 2), (1, 10), (2, 11), (3, 5), (3, 7), (4, 5), (4, 8), (6, 7), (6, 8), (9, 10), (9, 11)])
me_safe_cell_111.attributes.new('sharp_edge', 'BOOLEAN', 'EDGE').data.foreach_set('value', [ (min(e.vertices), max(e.vertices)) in _k for e in me_safe_cell_111.edges])
_uv = me_safe_cell_111.uv_layers.new(name='UVMap')
_uv.uv.foreach_set('vector', [0.3863, 0.5113, 0.3863, 0.5113, 0.3863, 0.5176, 0.3863, 0.5301, 0.3863, 0.5151, 0.0285, 0.0, 0.1312, 0.0, 0.07199, 0.06517, 1.0, 0.8688, 0.9713, 0.9713, 0.6602, 0.6602, 0.9629, 0.9629, 0.8815, 0.8815, 1.0, 0.6602, 1.0, 0.8815, 1.0, 0.9629, 0.9583, 0.9015, 0.5532, 0.5113, 0.5569, 0.5113, 0.5583, 0.5113])
me_safe_cell_111.materials.append(mat_metal)
me_safe_cell_111.update()
me_safe_cell_112 = bpy.data.meshes.new('safe_cell.112')
me_safe_cell_112.from_pydata([(0.003813, 0.01175, 0.02986), (0.003813, 0.01175, -0.08957), (0.003813, -0.03524, 0.02986), (-0.01144, 0.01175, 0.02986), (0.003813, -0.03524, 0.02986), (-0.01144, 0.01175, 0.02986), (0.003813, 0.01175, -0.08957)], [], [(5, 0, 6), (6, 0, 4), (4, 0, 5), (2, 3, 1)])
_k = set([(1, 2), (1, 3), (2, 3), (4, 5), (4, 6), (5, 6)])
me_safe_cell_112.attributes.new('sharp_edge', 'BOOLEAN', 'EDGE').data.foreach_set('value', [ (min(e.vertices), max(e.vertices)) in _k for e in me_safe_cell_112.edges])
_uv = me_safe_cell_112.uv_layers.new(name='UVMap')
_uv.uv.foreach_set('vector', [0.6137, 0.5113, 0.6137, 0.5113, 0.5838, 0.5113, 0.3863, 0.5113, 0.3863, 0.5113, 0.3863, 0.5231, 0.6137, 0.5231, 0.6137, 0.5113, 0.6137, 0.5113, 0.6985, 0.4327, 0.5558, 0.29, 0.8883, 0.2898])
me_safe_cell_112.materials.append(mat_metal)
me_safe_cell_112.update()
me_safe_cell_114 = bpy.data.meshes.new('safe_cell.114')
me_safe_cell_114.from_pydata([(-0.006402, -0.00652, -0.07328), (0.03215, 0.01218, -0.1188), (-0.1092, -0.01453, 0.04778), (-0.03126, -0.05838, -0.001978), (0.03215, -0.07984, -0.02117), (0.03215, -0.05547, -0.04719), (0.03215, -0.003507, -0.1023), (0.03215, -0.0714, -0.008512), (0.03215, -0.06834, -0.004031), (-0.1207, -0.003351, 0.06198), (0.03215, -0.02773, 0.05507), (0.004744, -0.02421, 0.05507), (0.03215, 0.06439, 0.05507), (0.004744, 0.05254, 0.05507), (0.03215, 0.1053, -0.1174), (0.03215, 0.07476, -0.1183), (0.03215, 0.02163, -0.1189), (0.004744, 0.04177, 0.1005), (-0.04819, 0.01888, 0.1005), (0.004744, 0.006976, 0.1005), (-0.05684, 0.01489, 0.1005), (0.03215, 0.01218, -0.1188), (0.03215, -0.003507, -0.1023), (0.03215, -0.05547, -0.04719), (0.03215, -0.07984, -0.02117), (0.03215, -0.0714, -0.008512), (0.03215, -0.06834, -0.004031), (0.03215, -0.02773, 0.05507), (0.004744, -0.02421, 0.05507), (0.004744, 0.05254, 0.05507), (0.03215, 0.06439, 0.05507), (0.03215, 0.1053, -0.1174), (0.03215, 0.07476, -0.1183), (0.03215, 0.02163, -0.1189), (0.004744, 0.04177, 0.1005), (-0.04819, 0.01888, 0.1005), (0.004744, 0.006976, 0.1005), (-0.05684, 0.01489, 0.1005)], [], [(3, 0, 21, 22), (21, 0, 2, 16), (0, 3, 2), (2, 3, 24, 25), (3, 23, 24), (3, 22, 23), (1, 33, 32, 31, 30, 27, 26, 7, 4, 5, 6), (9, 2, 25, 8), (19, 37, 9, 8, 10, 28), (29, 11, 27, 30), (13, 12, 14, 9, 35, 34), (2, 14, 15), (9, 14, 2), (2, 15, 16), (17, 36, 11, 29), (18, 20, 36, 17), (37, 35, 9)])
_k = set([(1, 6), (1, 33), (4, 5), (4, 7), (5, 6), (7, 26), (8, 10), (8, 25), (10, 28), (11, 27), (11, 36), (12, 13), (12, 14), (13, 34), (14, 15), (15, 16), (16, 21), (17, 18), (17, 29), (18, 20), (19, 28), (19, 37), (20, 36), (21, 22), (22, 23), (23, 24), (24, 25), (26, 27), (29, 30), (30, 31), (31, 32), (32, 33), (34, 35), (35, 37)])
me_safe_cell_114.attributes.new('sharp_edge', 'BOOLEAN', 'EDGE').data.foreach_set('value', [ (min(e.vertices), max(e.vertices)) in _k for e in me_safe_cell_114.edges])
_uv = me_safe_cell_114.uv_layers.new(name='UVMap')
_uv.uv.foreach_set('vector', [1.0, 1.0, 0.0, 0.0, 0.4832, 0.0, 1.0, 0.394, 0.5168, 0.0, 1.0, 0.0, 1.0, 1.0, 0.2258, 0.2258, 0.0, 0.0, 1.0, 0.0, 1.0, 1.0, 0.0, 0.0, 1.0, 0.0, 1.0, 0.3238, 0.5163, 0.5163, 0.0, 0.0, 0.3242, 0.0, 0.3238, 0.3238, 1.0, 1.0, 0.394, 0.394, 1.0, 0.6758, 0.3863, 0.6779, 0.3863, 0.6755, 0.3863, 0.6622, 0.3863, 0.6546, 0.3863, 0.6648, 0.3863, 0.6878, 0.3863, 0.698, 0.3863, 0.6988, 0.3863, 0.7009, 0.3863, 0.6948, 0.3863, 0.6818, 0.0, 0.0, 1.0, 0.0, 1.0, 0.5163, 0.5357, 0.5357, 0.3901, 0.1258, 0.5653, 0.0, 1.0, 0.0, 1.0, 0.5357, 0.611, 0.3355, 0.6889, 0.2795, 0.6137, 0.6678, 0.6137, 0.687, 0.6137, 0.6878, 0.6137, 0.6648, 0.507, 0.2364, 0.3939, 0.06981, 1.0, 0.04101, 1.0, 1.0, 0.5658, 0.5658, 0.3474, 0.244, 1.0, 1.0, 0.04418, 0.04418, 1.0, 0.2378, 1.0, 1.0, 0.04418, 0.0, 1.0, 0.0, 1.0, 1.0, 0.2378, 0.2378, 1.0, 0.2258, 0.6137, 0.6705, 0.6137, 0.6792, 0.6137, 0.687, 0.6137, 0.6678, 0.625, 0.6762, 0.625, 0.6772, 0.625, 0.6792, 0.625, 0.6705, 1.0, 0.4347, 0.5658, 0.0, 1.0, 0.0])
me_safe_cell_114.materials.append(mat_metal)
me_safe_cell_114.update()

# ---- objects
ob_safe_cell = bpy.data.objects.new('safe_cell', me_safe_cell_122)
ob_safe_cell_002 = bpy.data.objects.new('safe_cell.002', me_safe_cell_023)
ob_safe_cell_011 = bpy.data.objects.new('safe_cell.011', me_safe_cell_032)
ob_safe_cell_024 = bpy.data.objects.new('safe_cell.024', me_safe_cell_044)
ob_safe_cell_031 = bpy.data.objects.new('safe_cell.031', me_safe_cell_050)
ob_safe_cell_042 = bpy.data.objects.new('safe_cell.042', me_safe_cell_058)
ob_safe_cell_044 = bpy.data.objects.new('safe_cell.044', me_safe_cell_060)
ob_safe_cell_047 = bpy.data.objects.new('safe_cell.047', me_safe_cell_063)
ob_safe_cell_048 = bpy.data.objects.new('safe_cell.048', me_safe_cell_064)
ob_safe_cell_051 = bpy.data.objects.new('safe_cell.051', me_safe_cell_067)
ob_safe_cell_060 = bpy.data.objects.new('safe_cell.060', me_safe_cell_075)
ob_safe_cell_061 = bpy.data.objects.new('safe_cell.061', me_safe_cell_076)
ob_safe_cell_063 = bpy.data.objects.new('safe_cell.063', me_safe_cell_078)
ob_safe_cell_069 = bpy.data.objects.new('safe_cell.069', me_safe_cell_083)
ob_safe_cell_073 = bpy.data.objects.new('safe_cell.073', me_safe_cell_086)
ob_safe_cell_074 = bpy.data.objects.new('safe_cell.074', me_safe_cell_087)
ob_safe_cell_075 = bpy.data.objects.new('safe_cell.075', me_safe_cell_088)
ob_safe_cell_012 = bpy.data.objects.new('safe_cell.012', me_safe_cell_111)
ob_safe_cell_026 = bpy.data.objects.new('safe_cell.026', me_safe_cell_112)
ob_safe_cell_035 = bpy.data.objects.new('safe_cell.035', me_safe_cell_114)

# ---- transforms, parenting, visibility, modifiers, constraints
ob_safe_cell.location = (0.2635, -0.4208, 0.3486)
ob_safe_cell_002.location = (0.2839, -0.008654, -0.05303)
ob_safe_cell_011.location = (0.2575, 0.2977, 0.07613)
ob_safe_cell_024.location = (0.3696, 0.3961, 0.3695)
ob_safe_cell_031.location = (0.5054, 0.06272, 0.462)
ob_safe_cell_042.location = (0.2569, 0.0, 0.0)
ob_safe_cell_044.location = (-0.1991, 0.06806, -0.2392)
ob_safe_cell_047.location = (0.2569, 1.49e-08, 0.0)
ob_safe_cell_048.location = (0.07476, -0.259, 0.2503)
ob_safe_cell_051.location = (0.4979, 0.4935, 0.4836)
ob_safe_cell_060.location = (0.4329, 0.06848, -0.4375)
ob_safe_cell_061.location = (0.3023, 0.3664, -0.3295)
ob_safe_cell_063.location = (0.06706, -0.3397, -0.3136)
ob_safe_cell_069.location = (0.3055, 0.03994, 0.09546)
ob_safe_cell_073.location = (0.455, -0.3062, 0.4494)
ob_safe_cell_074.location = (-0.2803, -0.07376, 0.2258)
ob_safe_cell_075.location = (0.4782, -0.4154, -0.3537)
ob_safe_cell_012.location = (0.5266, 0.4355, 0.2147)
ob_safe_cell_026.location = (0.5236, 0.4429, 0.4248)
ob_safe_cell_035.location = (0.4953, -0.2236, 0.3995)

# ---- collection membership
col_collection.objects.link(ob_safe_cell)
col_collection.objects.link(ob_safe_cell_002)
col_collection.objects.link(ob_safe_cell_011)
col_collection.objects.link(ob_safe_cell_024)
col_collection.objects.link(ob_safe_cell_031)
col_collection.objects.link(ob_safe_cell_042)
col_collection.objects.link(ob_safe_cell_044)
col_collection.objects.link(ob_safe_cell_047)
col_collection.objects.link(ob_safe_cell_048)
col_collection.objects.link(ob_safe_cell_051)
col_collection.objects.link(ob_safe_cell_060)
col_collection.objects.link(ob_safe_cell_061)
col_collection.objects.link(ob_safe_cell_063)
col_collection.objects.link(ob_safe_cell_069)
col_collection.objects.link(ob_safe_cell_073)
col_collection.objects.link(ob_safe_cell_074)
col_collection.objects.link(ob_safe_cell_075)
col_collection.objects.link(ob_safe_cell_012)
col_collection.objects.link(ob_safe_cell_026)
col_collection.objects.link(ob_safe_cell_035)

# ---- scene / render settings (as saved in the file)
scene.frame_start = 1; scene.frame_end = 250; scene.frame_set(1)
scene.render.engine = 'BLENDER_EEVEE_NEXT'
bpy.context.view_layer.update()

# ---- added for rendering (the .blend has no active camera and no usable light): camera, sun
cam_auto = bpy.data.cameras.new('AutoCamera')
cam_auto.lens = 50.0
cam_auto.sensor_width = 36.0
cam_auto.clip_end = 1000.0
ob_auto_camera = bpy.data.objects.new('AutoCamera', cam_auto)
scene.collection.objects.link(ob_auto_camera)
ob_auto_camera.location = (1.63101, -1.94077, 1.29385)
ob_auto_camera.rotation_euler = (1.09748, -7.21219e-08, 0.694738)
scene.camera = ob_auto_camera
light_auto_sun = bpy.data.lights.new('AutoSun', 'SUN')
light_auto_sun.energy = 3.0
light_auto_sun.angle = 0.0523599
ob_auto_sun = bpy.data.objects.new('AutoSun', light_auto_sun)
scene.collection.objects.link(ob_auto_sun)
ob_auto_sun.rotation_euler = (0.872665, 0.174533, 0.523599)
bpy.context.view_layer.update()
